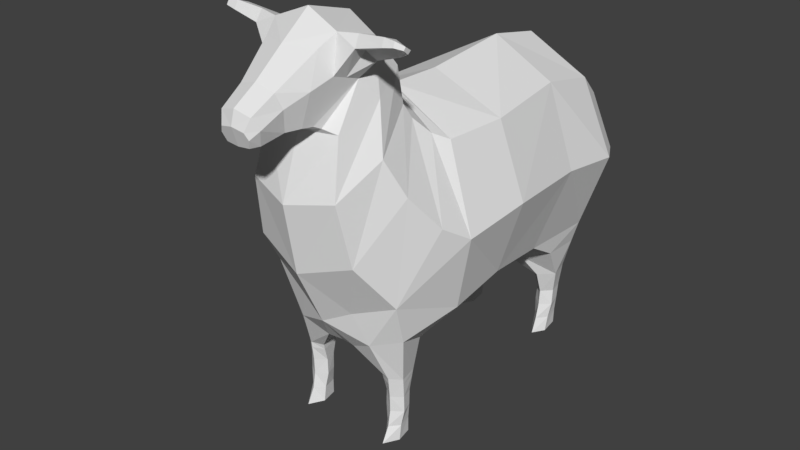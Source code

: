 # Source: SheepWalk.blend  (saved by Blender 2.77.0; exported with 4.5.12 LTS)
import bpy
from mathutils import Matrix  # noqa: F401  (used for matrix-valued properties, if any)

bpy.ops.wm.read_factory_settings(use_empty=True)
scene = bpy.context.scene
scene.name = 'Scene'

# ---- collections
col_collection_1 = bpy.data.collections.new('Collection 1'); scene.collection.children.link(col_collection_1)

# ---- world
world_world = bpy.data.worlds.new('World'); scene.world = world_world
world_world.color = (0.05088, 0.05088, 0.05088)
world_world.use_sun_shadow = False
world_world.sun_shadow_jitter_overblur = 0.0
world_world.cycles.sampling_method = 'MANUAL'

# ---- meshes
me_cylinder = bpy.data.meshes.new('Cylinder')
me_cylinder.from_pydata([(0.6055, 1.89, 0.3514), (0.6023, 1.921, 0.5309), (0.6488, 1.716, 0.3514), (0.6438, 1.737, 0.5309), (0.5353, 1.609, 0.3514), (0.5353, 1.624, 0.5309), (0.4218, 1.716, 0.3514), (0.4268, 1.737, 0.5309), (0.4651, 1.89, 0.3514), (0.4683, 1.921, 0.5309), (0.5915, 1.885, 0.1747), (0.6262, 1.688, 0.1747), (0.5353, 1.565, 0.1747), (0.4444, 1.688, 0.1747), (0.4792, 1.885, 0.1747), (0.6362, 1.929, 0.8025), (0.6985, 1.679, 0.8025), (0.5353, 1.525, 0.8025), (0.3721, 1.679, 0.8025), (0.4344, 1.929, 0.8025), (0.3689, 1.017, 1.261), (0.4139, 1.328, 1.091), (0.5915, 1.878, 0.004072), (0.6262, 1.643, 0.004072), (0.5353, 1.498, 0.004072), (0.4444, 1.643, 0.004072), (0.4792, 1.878, 0.004072), (0.61, -0.9329, 0.3514), (0.6068, -0.9247, 0.5309), (0.6561, -1.069, 0.3514), (0.651, -1.069, 0.5309), (0.5353, -1.153, 0.3514), (0.5353, -1.158, 0.5309), (0.4145, -1.069, 0.3514), (0.4196, -1.069, 0.5309), (0.4606, -0.9329, 0.3514), (0.4638, -0.9247, 0.5309), (0.5925, -0.9275, 0.1747), (0.6278, -1.087, 0.1747), (0.5353, -1.185, 0.1747), (0.4428, -1.087, 0.1747), (0.4782, -0.9275, 0.1747), (0.6106, -0.8708, 0.7612), (0.6571, -1.09, 0.7612), (0.539, -1.186, 0.7679), (0.4098, -1.129, 0.7545), (0.46, -0.8708, 0.7612), (0.4524, -1.371, 1.221), (0.7471, -1.196, 1.3), (0.1711, -1.291, 1.07), (0.6326, -0.7951, 1.119), (0.3166, -0.8092, 0.9927), (0.5925, -0.9274, 0.004072), (0.6278, -1.111, 0.004072), (0.5353, -1.276, 0.004072), (0.4428, -1.111, 0.004072), (0.4782, -0.9274, 0.004072), (0.8724, 0.2024, 1.545), (0.7888, 1.017, 1.446), (1.144, 0.2024, 2.418), (1.046, 1.266, 2.372), (0.8264, 0.2024, 3.25), (0.7154, 1.266, 3.305), (0.7528, 2.028, 1.365), (1.064, 2.045, 2.28), (0.6759, 2.036, 3.142), (0.631, 2.405, 1.747), (0.8847, 2.379, 2.25), (0.612, 2.375, 2.853), (0.3672, 2.586, 2.273), (0.9143, -0.5503, 1.471), (1.093, -0.5956, 2.316), (0.7474, -0.5011, 3.232), (0.5104, -1.861, 2.971), (0.6754, -1.398, 3.301), (0.4672, -0.8656, 3.628), (0.4343, -1.712, 3.57), (0.5284, -1.261, 3.808), (0.4243, -0.8959, 4.002), (0.2666, -1.85, 3.653), (0.4064, -1.725, 4.109), (0.3694, -1.625, 4.475), (0.2038, -2.133, 3.669), (0.2537, -2.183, 3.905), (0.2038, -2.228, 4.055), (0.1762, -2.391, 3.62), (0.2306, -2.436, 3.785), (0.1762, -2.487, 3.904), (0.1349, -2.485, 3.617), (0.1675, -2.513, 3.705), (0.135, -2.537, 3.775), (0.307, -1.8, 4.351), (0.3468, -1.95, 4.019), (0.253, -1.976, 3.669), (0.3917, -1.166, 4.343), (0.4316, -1.434, 4.019), (0.2875, -1.768, 3.614), (0.7806, -1.343, 1.759), (0.5855, -1.733, 2.288), (0.9902, -0.9202, 2.518), (0.8259, -1.232, 2.907), (0.6288, -0.6431, 3.31), (0.5143, -0.7932, 3.48), (0.6197, -1.306, 4.307), (0.5801, -1.585, 4.492), (0.5942, -1.651, 4.376), (0.6351, -1.416, 4.218), (0.9029, -1.377, 4.373), (0.8722, -1.601, 4.521), (0.8809, -1.645, 4.44), (0.9143, -1.456, 4.315), (1.045, -1.466, 4.411), (0.9888, -1.604, 4.51), (0.9929, -1.63, 4.458), (1.052, -1.511, 4.386), (0.5114, -1.405, 4.407), (0.5782, -1.497, 4.32), (0.884, -1.461, 4.469), (0.9182, -1.517, 4.417), (1.055, -1.546, 4.462), (1.059, -1.575, 4.434), (0.419, -1.579, 4.064), (0.3806, -1.395, 4.409), (0.7589, 1.43, 1.2), (0.1146, 1.476, 0.9464), (0.7081, 1.969, 1.133), (0.2402, 1.969, 0.956), (0.3211, -1.476, 1.591), (-0.6055, 1.89, 0.3514), (-0.6023, 1.921, 0.5309), (-0.6488, 1.716, 0.3514), (-0.6438, 1.737, 0.5309), (-0.5353, 1.609, 0.3514), (-0.5353, 1.624, 0.5309), (-0.4218, 1.716, 0.3514), (-0.4268, 1.737, 0.5309), (-0.4651, 1.89, 0.3514), (-0.4683, 1.921, 0.5309), (-0.5915, 1.885, 0.1747), (-0.6262, 1.688, 0.1747), (-0.5353, 1.565, 0.1747), (-0.4444, 1.688, 0.1747), (-0.4792, 1.885, 0.1747), (-0.6362, 1.929, 0.8025), (-0.6985, 1.679, 0.8025), (-0.5353, 1.525, 0.8025), (-0.3721, 1.679, 0.8025), (-0.4344, 1.929, 0.8025), (-0.3689, 1.017, 1.261), (-0.4139, 1.328, 1.091), (-0.5915, 1.878, 0.004072), (-0.6262, 1.643, 0.004072), (-0.5353, 1.498, 0.004072), (-0.4444, 1.643, 0.004072), (-0.4792, 1.878, 0.004072), (-0.61, -0.9329, 0.3514), (-0.6068, -0.9247, 0.5309), (-0.6561, -1.069, 0.3514), (-0.651, -1.069, 0.5309), (-0.5353, -1.153, 0.3514), (-0.5353, -1.158, 0.5309), (-0.4145, -1.069, 0.3514), (-0.4196, -1.069, 0.5309), (-0.4606, -0.9329, 0.3514), (-0.4638, -0.9247, 0.5309), (-0.5925, -0.9275, 0.1747), (-0.6278, -1.087, 0.1747), (-0.5353, -1.185, 0.1747), (-0.4428, -1.087, 0.1747), (-0.4782, -0.9275, 0.1747), (-0.6106, -0.8708, 0.7612), (-0.6571, -1.09, 0.7612), (-0.539, -1.186, 0.7679), (-0.4098, -1.129, 0.7545), (-0.46, -0.8708, 0.7612), (-0.4524, -1.371, 1.221), (-0.7471, -1.196, 1.3), (-0.1711, -1.291, 1.07), (-0.6326, -0.7951, 1.119), (-0.3166, -0.8092, 0.9927), (-0.5925, -0.9274, 0.004072), (-0.6278, -1.111, 0.004072), (-0.5353, -1.276, 0.004072), (-0.4428, -1.111, 0.004072), (-0.4782, -0.9274, 0.004072), (0.0, 0.2024, 1.242), (0.0, 1.017, 1.098), (-0.8724, 0.2024, 1.545), (-0.7888, 1.017, 1.446), (-1.144, 0.2024, 2.418), (-1.046, 1.266, 2.372), (-0.8264, 0.2024, 3.25), (-0.7154, 1.266, 3.305), (0.0, 0.2024, 3.595), (0.0, 1.266, 3.691), (-0.7528, 2.028, 1.365), (0.0, 2.025, 0.9579), (-1.064, 2.045, 2.28), (-0.6759, 2.036, 3.142), (0.0, 1.943, 3.559), (-0.631, 2.405, 1.747), (0.0, 2.387, 1.419), (-0.8847, 2.379, 2.25), (-0.612, 2.375, 2.853), (0.0, 2.336, 3.074), (-0.3672, 2.586, 2.273), (0.0, 2.583, 2.258), (0.0, -0.4987, 1.074), (-0.9143, -0.5503, 1.471), (-1.093, -0.5956, 2.316), (-0.7474, -0.5011, 3.232), (0.0, -0.4619, 3.612), (0.0, -2.009, 2.873), (-0.5104, -1.861, 2.971), (-0.6754, -1.398, 3.301), (-0.4672, -0.8656, 3.628), (0.0, -0.6416, 3.766), (0.0, -1.773, 3.539), (-0.4343, -1.712, 3.57), (-0.5284, -1.261, 3.808), (-0.4243, -0.8959, 4.002), (0.0, -0.7414, 4.084), (0.0, -1.867, 3.593), (-0.2666, -1.85, 3.653), (-0.4064, -1.725, 4.109), (-0.3694, -1.625, 4.475), (0.0, -1.584, 4.626), (0.0, -2.128, 3.642), (-0.2038, -2.133, 3.669), (-0.2537, -2.183, 3.905), (-0.2038, -2.228, 4.055), (0.0, -2.246, 4.117), (0.0, -2.384, 3.598), (-0.1762, -2.391, 3.62), (-0.2306, -2.436, 3.785), (-0.1762, -2.487, 3.904), (0.0, -2.508, 3.953), (0.0, -2.486, 3.603), (-0.1349, -2.485, 3.617), (-0.1675, -2.513, 3.705), (-0.135, -2.537, 3.775), (0.0, -2.551, 3.803), (0.0, -1.979, 3.619), (0.0, -1.926, 4.368), (-0.307, -1.8, 4.351), (-0.3468, -1.95, 4.019), (-0.253, -1.976, 3.669), (-0.3917, -1.166, 4.343), (-0.4316, -1.434, 4.019), (-0.2875, -1.768, 3.614), (0.0, -1.813, 3.561), (0.0, -1.055, 4.477), (0.0, -1.552, 1.425), (0.0, -1.874, 2.097), (-0.7806, -1.343, 1.759), (-0.5855, -1.733, 2.288), (-0.9902, -0.9202, 2.518), (-0.8259, -1.232, 2.907), (-0.6288, -0.6431, 3.31), (-0.5143, -0.7932, 3.48), (0.0, -0.6058, 3.708), (0.0, -0.5078, 3.63), (-0.6197, -1.306, 4.307), (-0.5801, -1.585, 4.492), (-0.5942, -1.651, 4.376), (-0.6351, -1.416, 4.218), (-0.9029, -1.377, 4.373), (-0.8722, -1.601, 4.521), (-0.8809, -1.645, 4.44), (-0.9143, -1.456, 4.315), (-1.045, -1.466, 4.411), (-0.9888, -1.604, 4.51), (-0.9929, -1.63, 4.458), (-1.052, -1.511, 4.386), (-0.5114, -1.405, 4.407), (-0.5782, -1.497, 4.32), (-0.884, -1.461, 4.469), (-0.9182, -1.517, 4.417), (-1.055, -1.546, 4.462), (-1.059, -1.575, 4.434), (-0.419, -1.579, 4.064), (-0.3806, -1.395, 4.409), (-0.7589, 1.43, 1.2), (-0.1146, 1.476, 0.9464), (-0.7081, 1.969, 1.133), (-0.2402, 1.969, 0.956), (-0.3211, -1.476, 1.591), (0.0, -1.267, 1.065), (0.5379, -1.177, 0.6966), (0.4128, -1.111, 0.6872), (0.4612, -0.887, 0.6919), (0.6552, -1.083, 0.6919), (0.6094, -0.887, 0.6919), (-0.5379, -1.177, 0.6966), (-0.4128, -1.111, 0.6872), (-0.4612, -0.887, 0.6919), (-0.6552, -1.083, 0.6919), (-0.6094, -0.887, 0.6919)], [], [(0, 1, 3, 2), (2, 3, 5, 4), (4, 5, 7, 6), (7, 5, 17, 18), (6, 7, 9, 8), (8, 9, 1, 0), (2, 4, 12, 11), (14, 10, 22, 26), (0, 2, 11, 10), (4, 6, 13, 12), (6, 8, 14, 13), (9, 7, 18, 19), (5, 3, 16, 17), (1, 9, 19, 15), (3, 1, 15, 16), (22, 23, 24, 25, 26), (12, 13, 25, 24), (10, 11, 23, 22), (13, 14, 26, 25), (11, 12, 24, 23), (0, 10, 14, 8), (27, 28, 30, 29), (29, 30, 32, 31), (31, 32, 34, 33), (289, 288, 44, 45), (33, 34, 36, 35), (35, 36, 28, 27), (29, 31, 39, 38), (41, 37, 52, 56), (27, 29, 38, 37), (31, 33, 40, 39), (33, 35, 41, 40), (43, 48, 47, 44), (290, 289, 45, 46), (288, 291, 43, 44), (292, 290, 46, 42), (291, 292, 42, 43), (70, 48, 50), (207, 70, 50, 51), (52, 53, 54, 55, 56), (39, 40, 55, 54), (37, 38, 53, 52), (40, 41, 56, 55), (38, 39, 54, 53), (27, 37, 41, 35), (61, 62, 194, 193), (59, 61, 72, 71), (60, 58, 63, 64), (199, 65, 68, 204), (63, 123, 125), (62, 60, 64, 65), (59, 60, 62, 61), (194, 62, 65, 199), (57, 58, 60, 59), (64, 63, 66, 67), (185, 186, 20, 58, 57), (65, 64, 67, 68), (63, 196, 201, 66), (68, 67, 69), (66, 201, 206, 69), (204, 68, 69, 206), (66, 69, 67), (72, 211, 261, 101), (61, 193, 211, 72), (57, 59, 71, 70), (185, 57, 70, 207), (71, 72, 101, 99), (98, 100, 74, 73), (102, 260, 216, 75), (100, 102, 75, 74), (74, 75, 78, 77), (71, 97, 70), (96, 95, 121, 80, 79), (212, 73, 76, 217), (75, 216, 221, 78), (73, 74, 77, 76), (91, 243, 231, 84), (95, 103, 106), (250, 96, 79, 222), (94, 251, 226, 81, 122), (84, 231, 236, 87), (93, 92, 83, 82), (92, 91, 84, 83), (242, 93, 82, 227), (87, 236, 241, 90), (82, 83, 86, 85), (83, 84, 87, 86), (227, 82, 85, 232), (237, 88, 89, 90, 241), (85, 86, 89, 88), (86, 87, 90, 89), (232, 85, 88, 237), (222, 79, 93, 242), (80, 81, 91, 92), (79, 80, 92, 93), (81, 226, 243, 91), (78, 221, 251, 94), (217, 76, 96, 250), (77, 78, 94, 95), (76, 95, 96), (222, 226, 81, 80, 79), (252, 127, 97, 98, 253), (97, 99, 100, 98), (99, 101, 102, 100), (101, 261, 260, 102), (253, 98, 73, 212), (104, 105, 109, 108), (81, 115, 122), (81, 105, 104), (121, 106, 116), (118, 110, 114, 120), (116, 106, 110, 118), (115, 104, 108, 117), (106, 103, 107, 110), (120, 119, 112, 113), (117, 108, 112, 119), (110, 107, 111, 114), (108, 109, 113, 112), (107, 117, 119, 111), (114, 111, 119, 120), (103, 115, 117, 107), (105, 116, 118, 109), (109, 118, 120, 113), (121, 105, 80), (94, 115, 103), (94, 122, 115), (81, 104, 115), (95, 94, 103), (81, 80, 105), (126, 196, 63, 125), (21, 58, 20), (16, 123, 21, 17), (283, 285, 196), (186, 21, 20), (17, 21, 124, 18), (18, 124, 126, 19), (19, 126, 125, 15), (125, 16, 15), (97, 47, 48), (252, 47, 127), (186, 124, 21), (21, 123, 58), (97, 127, 47), (252, 49, 47), (44, 47, 49, 45), (45, 49, 51, 46), (46, 51, 50, 42), (42, 50, 48, 43), (207, 49, 287), (207, 51, 49), (252, 287, 49), (70, 97, 48), (71, 99, 97), (121, 95, 106), (121, 116, 105), (128, 130, 131, 129), (130, 132, 133, 131), (132, 134, 135, 133), (135, 146, 145, 133), (134, 136, 137, 135), (136, 128, 129, 137), (130, 139, 140, 132), (142, 154, 150, 138), (128, 138, 139, 130), (132, 140, 141, 134), (134, 141, 142, 136), (137, 147, 146, 135), (133, 145, 144, 131), (129, 143, 147, 137), (131, 144, 143, 129), (150, 154, 153, 152, 151), (140, 152, 153, 141), (138, 150, 151, 139), (141, 153, 154, 142), (139, 151, 152, 140), (128, 136, 142, 138), (155, 157, 158, 156), (157, 159, 160, 158), (159, 161, 162, 160), (294, 173, 172, 293), (161, 163, 164, 162), (163, 155, 156, 164), (157, 166, 167, 159), (169, 184, 180, 165), (155, 165, 166, 157), (159, 167, 168, 161), (161, 168, 169, 163), (171, 172, 175, 176), (295, 174, 173, 294), (293, 172, 171, 296), (297, 170, 174, 295), (296, 171, 170, 297), (208, 178, 176), (207, 179, 178, 208), (180, 184, 183, 182, 181), (167, 182, 183, 168), (165, 180, 181, 166), (168, 183, 184, 169), (166, 181, 182, 167), (155, 163, 169, 165), (191, 193, 194, 192), (189, 209, 210, 191), (190, 197, 195, 188), (199, 204, 203, 198), (282, 195, 284), (192, 198, 197, 190), (189, 191, 192, 190), (194, 199, 198, 192), (187, 189, 190, 188), (197, 202, 200, 195), (185, 187, 188, 148, 186), (198, 203, 202, 197), (195, 200, 201, 196), (203, 205, 202), (200, 205, 206, 201), (204, 206, 205, 203), (200, 202, 205), (210, 258, 261, 211), (191, 210, 211, 193), (187, 208, 209, 189), (185, 207, 208, 187), (209, 256, 258, 210), (255, 213, 214, 257), (259, 215, 216, 260), (257, 214, 215, 259), (214, 219, 220, 215), (209, 208, 254), (249, 223, 224, 280, 248), (212, 217, 218, 213), (215, 220, 221, 216), (213, 218, 219, 214), (244, 230, 231, 243), (248, 265, 262), (250, 222, 223, 249), (247, 281, 225, 226, 251), (230, 235, 236, 231), (246, 228, 229, 245), (245, 229, 230, 244), (242, 227, 228, 246), (235, 240, 241, 236), (228, 233, 234, 229), (229, 234, 235, 230), (227, 232, 233, 228), (237, 241, 240, 239, 238), (233, 238, 239, 234), (234, 239, 240, 235), (232, 237, 238, 233), (222, 242, 246, 223), (224, 245, 244, 225), (223, 246, 245, 224), (225, 244, 243, 226), (220, 247, 251, 221), (217, 250, 249, 218), (219, 248, 247, 220), (218, 248, 219), (222, 223, 224, 225, 226), (252, 253, 255, 254, 286), (254, 255, 257, 256), (256, 257, 259, 258), (258, 259, 260, 261), (253, 212, 213, 255), (263, 267, 268, 264), (225, 281, 274), (225, 263, 264), (280, 275, 265), (277, 279, 273, 269), (275, 277, 269, 265), (274, 276, 267, 263), (265, 269, 266, 262), (279, 272, 271, 278), (276, 278, 271, 267), (269, 273, 270, 266), (267, 271, 272, 268), (266, 270, 278, 276), (273, 279, 278, 270), (262, 266, 276, 274), (264, 268, 277, 275), (268, 272, 279, 277), (280, 224, 264), (247, 262, 274), (247, 274, 281), (225, 274, 263), (248, 262, 247), (225, 264, 224), (285, 284, 195, 196), (149, 148, 188), (144, 145, 149, 282), (124, 186, 283), (186, 148, 149), (145, 146, 283, 149), (146, 147, 285, 283), (147, 143, 284, 285), (144, 284, 143), (254, 176, 175), (252, 286, 175), (186, 149, 283), (149, 188, 282), (254, 175, 286), (252, 175, 177), (172, 173, 177, 175), (173, 174, 179, 177), (174, 170, 178, 179), (170, 171, 176, 178), (207, 287, 177), (207, 177, 179), (252, 177, 287), (208, 176, 254), (209, 254, 256), (280, 265, 248), (280, 264, 275), (196, 126, 124), (124, 283, 196), (63, 58, 123), (282, 188, 195), (125, 123, 16), (144, 282, 284), (30, 28, 292, 291), (28, 36, 290, 292), (32, 30, 291, 288), (36, 34, 289, 290), (34, 32, 288, 289), (158, 296, 297, 156), (156, 297, 295, 164), (160, 293, 296, 158), (164, 295, 294, 162), (162, 294, 293, 160), (76, 77, 95), (218, 249, 248)])
_ca = me_cylinder.color_attributes.new('Col', 'BYTE_COLOR', 'CORNER')
_ca.data.foreach_set('color', [0.05448, 0.04519, 0.04519, 1.0, 0.05448, 0.04519, 0.04519, 1.0, 0.05448, 0.04519, 0.04519, 1.0, 0.05448, 0.04519, 0.04519, 1.0, 0.05448, 0.04519, 0.04519, 1.0, 0.05448, 0.04519, 0.04519, 1.0, 0.05448, 0.04519, 0.04519, 1.0, 0.05448, 0.04519, 0.04519, 1.0, 0.05448, 0.04519, 0.04519, 1.0, 0.05448, 0.04519, 0.04519, 1.0, 0.05448, 0.04519, 0.04519, 1.0, 0.05448, 0.04519, 0.04519, 1.0, 0.05448, 0.04519, 0.04519, 1.0, 0.05448, 0.04519, 0.04519, 1.0, 0.05448, 0.04519, 0.04519, 1.0, 0.05448, 0.04519, 0.04519, 1.0, 0.05448, 0.04519, 0.04519, 1.0, 0.05448, 0.04519, 0.04519, 1.0, 0.05448, 0.04519, 0.04519, 1.0, 0.05448, 0.04519, 0.04519, 1.0, 0.05448, 0.04519, 0.04519, 1.0, 0.05448, 0.04519, 0.04519, 1.0, 0.05448, 0.04519, 0.04519, 1.0, 0.05448, 0.04519, 0.04519, 1.0, 0.05448, 0.04519, 0.04519, 1.0, 0.05448, 0.04519, 0.04519, 1.0, 0.05448, 0.04519, 0.04519, 1.0, 0.05448, 0.04519, 0.04519, 1.0, 0.05448, 0.04519, 0.04519, 1.0, 0.05448, 0.04519, 0.04519, 1.0, 0.05448, 0.04519, 0.04519, 1.0, 0.05448, 0.04519, 0.04519, 1.0, 0.05448, 0.04519, 0.04519, 1.0, 0.05448, 0.04519, 0.04519, 1.0, 0.05448, 0.04519, 0.04519, 1.0, 0.05448, 0.04519, 0.04519, 1.0, 0.05448, 0.04519, 0.04519, 1.0, 0.05448, 0.04519, 0.04519, 1.0, 0.05448, 0.04519, 0.04519, 1.0, 0.05448, 0.04519, 0.04519, 1.0, 0.05448, 0.04519, 0.04519, 1.0, 0.05448, 0.04519, 0.04519, 1.0, 0.05448, 0.04519, 0.04519, 1.0, 0.05448, 0.04519, 0.04519, 1.0, 0.05448, 0.04519, 0.04519, 1.0, 0.05448, 0.04519, 0.04519, 1.0, 0.05448, 0.04519, 0.04519, 1.0, 0.05448, 0.04519, 0.04519, 1.0, 0.05448, 0.04519, 0.04519, 1.0, 0.05448, 0.04519, 0.04519, 1.0, 0.05448, 0.04519, 0.04519, 1.0, 0.05448, 0.04519, 0.04519, 1.0, 0.05448, 0.04519, 0.04519, 1.0, 0.05448, 0.04519, 0.04519, 1.0, 0.05448, 0.04519, 0.04519, 1.0, 0.05448, 0.04519, 0.04519, 1.0, 0.05448, 0.04519, 0.04519, 1.0, 0.05448, 0.04519, 0.04519, 1.0, 0.05448, 0.04519, 0.04519, 1.0, 0.05448, 0.04519, 0.04519, 1.0, 0.05448, 0.04519, 0.04519, 1.0, 0.05448, 0.04519, 0.04519, 1.0, 0.05448, 0.04519, 0.04519, 1.0, 0.05448, 0.04519, 0.04519, 1.0, 0.05448, 0.04519, 0.04519, 1.0, 0.05448, 0.04519, 0.04519, 1.0, 0.05448, 0.04519, 0.04519, 1.0, 0.05448, 0.04519, 0.04519, 1.0, 0.05448, 0.04519, 0.04519, 1.0, 0.05448, 0.04519, 0.04519, 1.0, 0.05448, 0.04519, 0.04519, 1.0, 0.05448, 0.04519, 0.04519, 1.0, 0.05448, 0.04519, 0.04519, 1.0, 0.05448, 0.04519, 0.04519, 1.0, 0.05448, 0.04519, 0.04519, 1.0, 0.05448, 0.04519, 0.04519, 1.0, 0.05448, 0.04519, 0.04519, 1.0, 0.05448, 0.04519, 0.04519, 1.0, 0.05448, 0.04519, 0.04519, 1.0, 0.05448, 0.04519, 0.04519, 1.0, 0.05448, 0.04519, 0.04519, 1.0, 0.05448, 0.04519, 0.04519, 1.0, 0.05448, 0.04519, 0.04519, 1.0, 0.05448, 0.04519, 0.04519, 1.0, 0.05448, 0.04519, 0.04519, 1.0, 0.05448, 0.04519, 0.04519, 1.0, 0.05448, 0.04519, 0.04519, 1.0, 0.05448, 0.04519, 0.04519, 1.0, 0.05448, 0.04519, 0.04519, 1.0, 0.05448, 0.04519, 0.04519, 1.0, 0.05448, 0.04519, 0.04519, 1.0, 0.05448, 0.04519, 0.04519, 1.0, 0.05448, 0.04519, 0.04519, 1.0, 0.05448, 0.04519, 0.04519, 1.0, 0.05448, 0.04519, 0.04519, 1.0, 0.05448, 0.04519, 0.04519, 1.0, 0.05448, 0.04519, 0.04519, 1.0, 0.05448, 0.04519, 0.04519, 1.0, 0.05448, 0.04519, 0.04519, 1.0, 0.05448, 0.04519, 0.04519, 1.0, 0.05448, 0.04519, 0.04519, 1.0, 0.05448, 0.04519, 0.04519, 1.0, 0.05448, 0.04519, 0.04519, 1.0, 0.05448, 0.04519, 0.04519, 1.0, 0.05448, 0.04519, 0.04519, 1.0, 0.05448, 0.04519, 0.04519, 1.0, 0.05448, 0.04519, 0.04519, 1.0, 0.05448, 0.04519, 0.04519, 1.0, 0.05448, 0.04519, 0.04519, 1.0, 0.05448, 0.04519, 0.04519, 1.0, 0.05448, 0.04519, 0.04519, 1.0, 0.05448, 0.04519, 0.04519, 1.0, 0.05448, 0.04519, 0.04519, 1.0, 0.05448, 0.04519, 0.04519, 1.0, 0.05448, 0.04519, 0.04519, 1.0, 0.05448, 0.04519, 0.04519, 1.0, 0.05448, 0.04519, 0.04519, 1.0, 0.05448, 0.04519, 0.04519, 1.0, 0.05448, 0.04519, 0.04519, 1.0, 0.05448, 0.04519, 0.04519, 1.0, 0.05448, 0.04519, 0.04519, 1.0, 0.05448, 0.04519, 0.04519, 1.0, 0.05448, 0.04519, 0.04519, 1.0, 0.05448, 0.04519, 0.04519, 1.0, 0.05448, 0.04519, 0.04519, 1.0, 0.05448, 0.04519, 0.04519, 1.0, 0.05448, 0.04519, 0.04519, 1.0, 0.05448, 0.04519, 0.04519, 1.0, 0.05448, 0.04519, 0.04519, 1.0, 0.8632, 0.7231, 0.6172, 1.0, 0.8632, 0.7231, 0.6172, 1.0, 0.8632, 0.7231, 0.6172, 1.0, 0.8632, 0.7231, 0.6172, 1.0, 0.05448, 0.04519, 0.04519, 1.0, 0.05448, 0.04519, 0.04519, 1.0, 0.05448, 0.04519, 0.04519, 1.0, 0.05448, 0.04519, 0.04519, 1.0, 0.05448, 0.04519, 0.04519, 1.0, 0.05448, 0.04519, 0.04519, 1.0, 0.05448, 0.04519, 0.04519, 1.0, 0.05448, 0.04519, 0.04519, 1.0, 0.05448, 0.04519, 0.04519, 1.0, 0.05448, 0.04519, 0.04519, 1.0, 0.05448, 0.04519, 0.04519, 1.0, 0.05448, 0.04519, 0.04519, 1.0, 0.05448, 0.04519, 0.04519, 1.0, 0.05448, 0.04519, 0.04519, 1.0, 0.05448, 0.04519, 0.04519, 1.0, 0.05448, 0.04519, 0.04519, 1.0, 0.8632, 0.7231, 0.6172, 1.0, 0.8632, 0.7231, 0.6172, 1.0, 0.8632, 0.7231, 0.6172, 1.0, 0.8632, 0.7231, 0.6172, 1.0, 0.8632, 0.7231, 0.6172, 1.0, 0.8632, 0.7231, 0.6172, 1.0, 0.8632, 0.7231, 0.6172, 1.0, 0.05448, 0.04519, 0.04519, 1.0, 0.05448, 0.04519, 0.04519, 1.0, 0.05448, 0.04519, 0.04519, 1.0, 0.05448, 0.04519, 0.04519, 1.0, 0.05448, 0.04519, 0.04519, 1.0, 0.05448, 0.04519, 0.04519, 1.0, 0.05448, 0.04519, 0.04519, 1.0, 0.05448, 0.04519, 0.04519, 1.0, 0.05448, 0.04519, 0.04519, 1.0, 0.05448, 0.04519, 0.04519, 1.0, 0.05448, 0.04519, 0.04519, 1.0, 0.05448, 0.04519, 0.04519, 1.0, 0.05448, 0.04519, 0.04519, 1.0, 0.05448, 0.04519, 0.04519, 1.0, 0.05448, 0.04519, 0.04519, 1.0, 0.05448, 0.04519, 0.04519, 1.0, 0.05448, 0.04519, 0.04519, 1.0, 0.05448, 0.04519, 0.04519, 1.0, 0.05448, 0.04519, 0.04519, 1.0, 0.05448, 0.04519, 0.04519, 1.0, 0.05448, 0.04519, 0.04519, 1.0, 0.05448, 0.04519, 0.04519, 1.0, 0.05448, 0.04519, 0.04519, 1.0, 0.05448, 0.04519, 0.04519, 1.0, 0.05448, 0.04519, 0.04519, 1.0, 0.8632, 0.7231, 0.6172, 1.0, 0.8632, 0.7231, 0.6172, 1.0, 0.8632, 0.7231, 0.6172, 1.0, 0.8632, 0.7231, 0.6172, 1.0, 0.8632, 0.7231, 0.6172, 1.0, 0.8632, 0.7231, 0.6172, 1.0, 0.8632, 0.7231, 0.6172, 1.0, 0.8632, 0.7231, 0.6172, 1.0, 0.8632, 0.7231, 0.6172, 1.0, 0.8632, 0.7231, 0.6172, 1.0, 0.8632, 0.7231, 0.6172, 1.0, 0.8632, 0.7231, 0.6172, 1.0, 0.8632, 0.7231, 0.6172, 1.0, 0.8632, 0.7231, 0.6172, 1.0, 0.8632, 0.7231, 0.6172, 1.0, 0.8632, 0.7231, 0.6172, 1.0, 0.8632, 0.7231, 0.6172, 1.0, 0.8632, 0.7231, 0.6172, 1.0, 0.8632, 0.7231, 0.6172, 1.0, 0.8632, 0.7231, 0.6172, 1.0, 0.8632, 0.7231, 0.6172, 1.0, 0.8632, 0.7231, 0.6172, 1.0, 0.8632, 0.7231, 0.6172, 1.0, 0.8632, 0.7231, 0.6172, 1.0, 0.8632, 0.7231, 0.6172, 1.0, 0.8632, 0.7231, 0.6172, 1.0, 0.8632, 0.7231, 0.6172, 1.0, 0.8632, 0.7231, 0.6172, 1.0, 0.8632, 0.7231, 0.6172, 1.0, 0.8632, 0.7231, 0.6172, 1.0, 0.8632, 0.7231, 0.6172, 1.0, 0.8632, 0.7231, 0.6172, 1.0, 0.8632, 0.7231, 0.6172, 1.0, 0.8632, 0.7231, 0.6172, 1.0, 0.8632, 0.7231, 0.6172, 1.0, 0.8632, 0.7231, 0.6172, 1.0, 0.8632, 0.7231, 0.6172, 1.0, 0.8632, 0.7231, 0.6172, 1.0, 0.8632, 0.7231, 0.6172, 1.0, 0.8632, 0.7231, 0.6172, 1.0, 0.8632, 0.7231, 0.6172, 1.0, 0.8632, 0.7231, 0.6172, 1.0, 0.8632, 0.7231, 0.6172, 1.0, 0.8632, 0.7231, 0.6172, 1.0, 0.8632, 0.7231, 0.6172, 1.0, 0.8632, 0.7231, 0.6172, 1.0, 0.8632, 0.7231, 0.6172, 1.0, 0.8632, 0.7231, 0.6172, 1.0, 0.8632, 0.7231, 0.6172, 1.0, 0.8632, 0.7231, 0.6172, 1.0, 0.8632, 0.7231, 0.6172, 1.0, 0.8632, 0.7231, 0.6172, 1.0, 0.8632, 0.7231, 0.6172, 1.0, 0.8632, 0.7231, 0.6172, 1.0, 0.8632, 0.7231, 0.6172, 1.0, 0.8632, 0.7231, 0.6172, 1.0, 0.8632, 0.7231, 0.6172, 1.0, 0.8632, 0.7231, 0.6172, 1.0, 0.8632, 0.7231, 0.6172, 1.0, 0.8632, 0.7231, 0.6172, 1.0, 0.8632, 0.7231, 0.6172, 1.0, 0.8632, 0.7231, 0.6172, 1.0, 0.8632, 0.7231, 0.6172, 1.0, 0.8632, 0.7231, 0.6172, 1.0, 0.8632, 0.7231, 0.6172, 1.0, 0.8632, 0.7231, 0.6172, 1.0, 0.8632, 0.7231, 0.6172, 1.0, 0.8632, 0.7231, 0.6172, 1.0, 0.8632, 0.7231, 0.6172, 1.0, 0.8632, 0.7231, 0.6172, 1.0, 0.8632, 0.7231, 0.6172, 1.0, 0.8632, 0.7231, 0.6172, 1.0, 0.8632, 0.7231, 0.6172, 1.0, 0.8632, 0.7231, 0.6172, 1.0, 0.8632, 0.7231, 0.6172, 1.0, 0.8632, 0.7231, 0.6172, 1.0, 0.8632, 0.7231, 0.6172, 1.0, 0.8632, 0.7231, 0.6172, 1.0, 0.8632, 0.7231, 0.6172, 1.0, 0.8632, 0.7231, 0.6172, 1.0, 0.8632, 0.7231, 0.6172, 1.0, 0.8632, 0.7231, 0.6172, 1.0, 0.8632, 0.7231, 0.6172, 1.0, 0.8632, 0.7231, 0.6172, 1.0, 0.8632, 0.7231, 0.6172, 1.0, 0.8632, 0.7231, 0.6172, 1.0, 0.8632, 0.7231, 0.6172, 1.0, 0.8632, 0.7231, 0.6172, 1.0, 0.8632, 0.7231, 0.6172, 1.0, 0.8632, 0.7231, 0.6172, 1.0, 0.8632, 0.7231, 0.6172, 1.0, 0.8632, 0.7231, 0.6172, 1.0, 0.8632, 0.7231, 0.6172, 1.0, 0.8632, 0.7231, 0.6172, 1.0, 0.8632, 0.7231, 0.6172, 1.0, 0.8632, 0.7231, 0.6172, 1.0, 0.8632, 0.7231, 0.6172, 1.0, 0.8632, 0.7231, 0.6172, 1.0, 0.8632, 0.7231, 0.6172, 1.0, 0.8632, 0.7231, 0.6172, 1.0, 0.8632, 0.7231, 0.6172, 1.0, 0.8632, 0.7231, 0.6172, 1.0, 0.8632, 0.7231, 0.6172, 1.0, 0.8632, 0.7231, 0.6172, 1.0, 0.8632, 0.7231, 0.6172, 1.0, 0.05448, 0.04519, 0.04519, 1.0, 0.05448, 0.04519, 0.04519, 1.0, 0.05448, 0.04519, 0.04519, 1.0, 0.05448, 0.04519, 0.04519, 1.0, 0.05448, 0.04519, 0.04519, 1.0, 0.8632, 0.7231, 0.6172, 1.0, 0.8632, 0.7231, 0.6172, 1.0, 0.8632, 0.7231, 0.6172, 1.0, 0.8632, 0.7231, 0.6172, 1.0, 0.8632, 0.7231, 0.6172, 1.0, 0.8632, 0.7231, 0.6172, 1.0, 0.8632, 0.7231, 0.6172, 1.0, 0.8632, 0.7231, 0.6172, 1.0, 0.8632, 0.7231, 0.6172, 1.0, 0.8632, 0.7231, 0.6172, 1.0, 0.8632, 0.7231, 0.6172, 1.0, 0.8632, 0.7231, 0.6172, 1.0, 0.05448, 0.04519, 0.04519, 1.0, 0.05448, 0.04519, 0.04519, 1.0, 0.05448, 0.04519, 0.04519, 1.0, 0.05448, 0.04519, 0.04519, 1.0, 0.05448, 0.04519, 0.04519, 1.0, 0.05448, 0.04519, 0.04519, 1.0, 0.05448, 0.04519, 0.04519, 1.0, 0.05448, 0.04519, 0.04519, 1.0, 0.05448, 0.04519, 0.04519, 1.0, 0.05448, 0.04519, 0.04519, 1.0, 0.05448, 0.04519, 0.04519, 1.0, 0.8632, 0.7231, 0.6172, 1.0, 0.8632, 0.7231, 0.6172, 1.0, 0.8632, 0.7231, 0.6172, 1.0, 0.8632, 0.7231, 0.6172, 1.0, 0.8632, 0.7231, 0.6172, 1.0, 0.05448, 0.04519, 0.04519, 1.0, 0.05448, 0.04519, 0.04519, 1.0, 0.05448, 0.04519, 0.04519, 1.0, 0.05448, 0.04519, 0.04519, 1.0, 0.05448, 0.04519, 0.04519, 1.0, 0.05448, 0.04519, 0.04519, 1.0, 0.05448, 0.04519, 0.04519, 1.0, 0.05448, 0.04519, 0.04519, 1.0, 0.05448, 0.04519, 0.04519, 1.0, 0.05448, 0.04519, 0.04519, 1.0, 0.05448, 0.04519, 0.04519, 1.0, 0.05448, 0.04519, 0.04519, 1.0, 0.05448, 0.04519, 0.04519, 1.0, 0.05448, 0.04519, 0.04519, 1.0, 0.05448, 0.04519, 0.04519, 1.0, 0.05448, 0.04519, 0.04519, 1.0, 0.05448, 0.04519, 0.04519, 1.0, 0.05448, 0.04519, 0.04519, 1.0, 0.05448, 0.04519, 0.04519, 1.0, 0.05448, 0.04519, 0.04519, 1.0, 0.05448, 0.04519, 0.04519, 1.0, 0.05448, 0.04519, 0.04519, 1.0, 0.05448, 0.04519, 0.04519, 1.0, 0.05448, 0.04519, 0.04519, 1.0, 0.05448, 0.04519, 0.04519, 1.0, 0.05448, 0.04519, 0.04519, 1.0, 0.05448, 0.04519, 0.04519, 1.0, 0.05448, 0.04519, 0.04519, 1.0, 0.05448, 0.04519, 0.04519, 1.0, 0.05448, 0.04519, 0.04519, 1.0, 0.05448, 0.04519, 0.04519, 1.0, 0.05448, 0.04519, 0.04519, 1.0, 0.05448, 0.04519, 0.04519, 1.0, 0.05448, 0.04519, 0.04519, 1.0, 0.05448, 0.04519, 0.04519, 1.0, 0.05448, 0.04519, 0.04519, 1.0, 0.05448, 0.04519, 0.04519, 1.0, 0.05448, 0.04519, 0.04519, 1.0, 0.05448, 0.04519, 0.04519, 1.0, 0.05448, 0.04519, 0.04519, 1.0, 0.05448, 0.04519, 0.04519, 1.0, 0.05448, 0.04519, 0.04519, 1.0, 0.05448, 0.04519, 0.04519, 1.0, 0.05448, 0.04519, 0.04519, 1.0, 0.05448, 0.04519, 0.04519, 1.0, 0.05448, 0.04519, 0.04519, 1.0, 0.05448, 0.04519, 0.04519, 1.0, 0.05448, 0.04519, 0.04519, 1.0, 0.05448, 0.04519, 0.04519, 1.0, 0.05448, 0.04519, 0.04519, 1.0, 0.05448, 0.04519, 0.04519, 1.0, 0.05448, 0.04519, 0.04519, 1.0, 0.05448, 0.04519, 0.04519, 1.0, 0.05448, 0.04519, 0.04519, 1.0, 0.05448, 0.04519, 0.04519, 1.0, 0.05448, 0.04519, 0.04519, 1.0, 0.05448, 0.04519, 0.04519, 1.0, 0.05448, 0.04519, 0.04519, 1.0, 0.05448, 0.04519, 0.04519, 1.0, 0.05448, 0.04519, 0.04519, 1.0, 0.05448, 0.04519, 0.04519, 1.0, 0.8632, 0.7231, 0.6172, 1.0, 0.8632, 0.7231, 0.6172, 1.0, 0.8632, 0.7231, 0.6172, 1.0, 0.8632, 0.7231, 0.6172, 1.0, 0.8632, 0.7231, 0.6172, 1.0, 0.8632, 0.7231, 0.6172, 1.0, 0.8632, 0.7231, 0.6172, 1.0, 0.8632, 0.7231, 0.6172, 1.0, 0.8632, 0.7231, 0.6172, 1.0, 0.8632, 0.7231, 0.6172, 1.0, 0.8632, 0.7231, 0.6172, 1.0, 0.8632, 0.7231, 0.6172, 1.0, 0.8632, 0.7231, 0.6172, 1.0, 0.8632, 0.7231, 0.6172, 1.0, 0.8632, 0.7231, 0.6172, 1.0, 0.8632, 0.7231, 0.6172, 1.0, 0.8632, 0.7231, 0.6172, 1.0, 0.8632, 0.7231, 0.6172, 1.0, 0.8632, 0.7231, 0.6172, 1.0, 0.05448, 0.04519, 0.04519, 1.0, 0.05448, 0.04519, 0.04519, 1.0, 0.05448, 0.04519, 0.04519, 1.0, 0.05448, 0.04519, 0.04519, 1.0, 0.05448, 0.04519, 0.04519, 1.0, 0.8632, 0.7231, 0.6172, 1.0, 0.8632, 0.7231, 0.6172, 1.0, 0.8632, 0.7231, 0.6172, 1.0, 0.8632, 0.7231, 0.6172, 1.0, 0.8632, 0.7231, 0.6172, 1.0, 0.8632, 0.7231, 0.6172, 1.0, 0.8632, 0.7231, 0.6172, 1.0, 0.8632, 0.7231, 0.6172, 1.0, 0.8632, 0.7231, 0.6172, 1.0, 0.8632, 0.7231, 0.6172, 1.0, 0.8632, 0.7231, 0.6172, 1.0, 0.8632, 0.7231, 0.6172, 1.0, 0.8632, 0.7231, 0.6172, 1.0, 0.8632, 0.7231, 0.6172, 1.0, 0.8632, 0.7231, 0.6172, 1.0, 0.8632, 0.7231, 0.6172, 1.0, 0.8632, 0.7231, 0.6172, 1.0, 0.8632, 0.7231, 0.6172, 1.0, 0.8632, 0.7231, 0.6172, 1.0, 0.8632, 0.7231, 0.6172, 1.0, 0.8632, 0.7231, 0.6172, 1.0, 0.05448, 0.04519, 0.04519, 1.0, 0.05448, 0.04519, 0.04519, 1.0, 0.05448, 0.04519, 0.04519, 1.0, 0.05448, 0.04519, 0.04519, 1.0, 0.05448, 0.04519, 0.04519, 1.0, 0.05448, 0.04519, 0.04519, 1.0, 0.05448, 0.04519, 0.04519, 1.0, 0.05448, 0.04519, 0.04519, 1.0, 0.05448, 0.04519, 0.04519, 1.0, 0.05448, 0.04519, 0.04519, 1.0, 0.4287, 0.2384, 0.2051, 1.0, 0.4287, 0.2384, 0.2051, 1.0, 0.4287, 0.2384, 0.2051, 1.0, 0.4287, 0.2384, 0.2051, 1.0, 0.4287, 0.2384, 0.2051, 1.0, 0.4287, 0.2384, 0.2051, 1.0, 0.4287, 0.2384, 0.2051, 1.0, 0.4287, 0.2384, 0.2051, 1.0, 0.4287, 0.2384, 0.2051, 1.0, 0.4287, 0.2384, 0.2051, 1.0, 0.4287, 0.2384, 0.2051, 1.0, 0.05448, 0.04519, 0.04519, 1.0, 0.05448, 0.04519, 0.04519, 1.0, 0.05448, 0.04519, 0.04519, 1.0, 0.05448, 0.04519, 0.04519, 1.0, 0.05448, 0.04519, 0.04519, 1.0, 0.05448, 0.04519, 0.04519, 1.0, 0.05448, 0.04519, 0.04519, 1.0, 0.05448, 0.04519, 0.04519, 1.0, 0.05448, 0.04519, 0.04519, 1.0, 0.05448, 0.04519, 0.04519, 1.0, 0.05448, 0.04519, 0.04519, 1.0, 0.05448, 0.04519, 0.04519, 1.0, 0.05448, 0.04519, 0.04519, 1.0, 0.05448, 0.04519, 0.04519, 1.0, 0.05448, 0.04519, 0.04519, 1.0, 0.05448, 0.04519, 0.04519, 1.0, 0.05448, 0.04519, 0.04519, 1.0, 0.05448, 0.04519, 0.04519, 1.0, 0.05448, 0.04519, 0.04519, 1.0, 0.05448, 0.04519, 0.04519, 1.0, 0.05448, 0.04519, 0.04519, 1.0, 0.05448, 0.04519, 0.04519, 1.0, 0.05448, 0.04519, 0.04519, 1.0, 0.05448, 0.04519, 0.04519, 1.0, 0.05448, 0.04519, 0.04519, 1.0, 0.05448, 0.04519, 0.04519, 1.0, 0.05448, 0.04519, 0.04519, 1.0, 0.05448, 0.04519, 0.04519, 1.0, 0.05448, 0.04519, 0.04519, 1.0, 0.05448, 0.04519, 0.04519, 1.0, 0.05448, 0.04519, 0.04519, 1.0, 0.05448, 0.04519, 0.04519, 1.0, 0.05448, 0.04519, 0.04519, 1.0, 0.05448, 0.04519, 0.04519, 1.0, 0.05448, 0.04519, 0.04519, 1.0, 0.05448, 0.04519, 0.04519, 1.0, 0.4287, 0.2384, 0.2051, 1.0, 0.4287, 0.2384, 0.2051, 1.0, 0.4287, 0.2384, 0.2051, 1.0, 0.4287, 0.2384, 0.2051, 1.0, 0.4287, 0.2384, 0.2051, 1.0, 0.4287, 0.2384, 0.2051, 1.0, 0.4287, 0.2384, 0.2051, 1.0, 0.4287, 0.2384, 0.2051, 1.0, 0.05448, 0.04519, 0.04519, 1.0, 0.05448, 0.04519, 0.04519, 1.0, 0.05448, 0.04519, 0.04519, 1.0, 0.05448, 0.04519, 0.04519, 1.0, 0.05448, 0.04519, 0.04519, 1.0, 0.05448, 0.04519, 0.04519, 1.0, 0.05448, 0.04519, 0.04519, 1.0, 0.05448, 0.04519, 0.04519, 1.0, 0.05448, 0.04519, 0.04519, 1.0, 0.05448, 0.04519, 0.04519, 1.0, 0.05448, 0.04519, 0.04519, 1.0, 0.05448, 0.04519, 0.04519, 1.0, 0.05448, 0.04519, 0.04519, 1.0, 0.05448, 0.04519, 0.04519, 1.0, 0.05448, 0.04519, 0.04519, 1.0, 0.05448, 0.04519, 0.04519, 1.0, 0.05448, 0.04519, 0.04519, 1.0, 0.05448, 0.04519, 0.04519, 1.0, 0.8632, 0.7231, 0.6172, 1.0, 0.8632, 0.7231, 0.6172, 1.0, 0.8632, 0.7231, 0.6172, 1.0, 0.8632, 0.7231, 0.6172, 1.0, 0.8632, 0.7231, 0.6172, 1.0, 0.8632, 0.7231, 0.6172, 1.0, 0.8632, 0.7231, 0.6172, 1.0, 0.8632, 0.7231, 0.6172, 1.0, 0.8632, 0.7231, 0.6172, 1.0, 0.8632, 0.7231, 0.6172, 1.0, 0.8632, 0.7231, 0.6172, 1.0, 0.8632, 0.7231, 0.6172, 1.0, 0.8632, 0.7231, 0.6172, 1.0, 0.8632, 0.7231, 0.6172, 1.0, 0.8632, 0.7231, 0.6172, 1.0, 0.8632, 0.7231, 0.6172, 1.0, 0.8632, 0.7231, 0.6172, 1.0, 0.8632, 0.7231, 0.6172, 1.0, 0.8632, 0.7231, 0.6172, 1.0, 0.8632, 0.7231, 0.6172, 1.0, 0.8632, 0.7231, 0.6172, 1.0, 0.8632, 0.7231, 0.6172, 1.0, 0.8632, 0.7231, 0.6172, 1.0, 0.8632, 0.7231, 0.6172, 1.0, 0.8632, 0.7231, 0.6172, 1.0, 0.8632, 0.7231, 0.6172, 1.0, 0.8632, 0.7231, 0.6172, 1.0, 0.8632, 0.7231, 0.6172, 1.0, 0.8632, 0.7231, 0.6172, 1.0, 0.8632, 0.7231, 0.6172, 1.0, 0.8632, 0.7231, 0.6172, 1.0, 0.8632, 0.7231, 0.6172, 1.0, 0.8632, 0.7231, 0.6172, 1.0, 0.8632, 0.7231, 0.6172, 1.0, 0.8632, 0.7231, 0.6172, 1.0, 0.8632, 0.7231, 0.6172, 1.0, 0.8632, 0.7231, 0.6172, 1.0, 0.8632, 0.7231, 0.6172, 1.0, 0.8632, 0.7231, 0.6172, 1.0, 0.8632, 0.7231, 0.6172, 1.0, 0.8632, 0.7231, 0.6172, 1.0, 0.8632, 0.7231, 0.6172, 1.0, 0.8632, 0.7231, 0.6172, 1.0, 0.8632, 0.7231, 0.6172, 1.0, 0.8632, 0.7231, 0.6172, 1.0, 0.8632, 0.7231, 0.6172, 1.0, 0.8632, 0.7231, 0.6172, 1.0, 0.8632, 0.7231, 0.6172, 1.0, 0.8632, 0.7231, 0.6172, 1.0, 0.8632, 0.7231, 0.6172, 1.0, 0.8632, 0.7231, 0.6172, 1.0, 0.8632, 0.7231, 0.6172, 1.0, 0.8632, 0.7231, 0.6172, 1.0, 0.8632, 0.7231, 0.6172, 1.0, 0.8632, 0.7231, 0.6172, 1.0, 0.8632, 0.7231, 0.6172, 1.0, 0.8632, 0.7231, 0.6172, 1.0, 0.8632, 0.7231, 0.6172, 1.0, 0.8632, 0.7231, 0.6172, 1.0, 0.8632, 0.7231, 0.6172, 1.0, 0.8632, 0.7231, 0.6172, 1.0, 0.8632, 0.7231, 0.6172, 1.0, 0.8632, 0.7231, 0.6172, 1.0, 0.8632, 0.7231, 0.6172, 1.0, 0.8632, 0.7231, 0.6172, 1.0, 0.8632, 0.7231, 0.6172, 1.0, 0.8632, 0.7231, 0.6172, 1.0, 0.8632, 0.7231, 0.6172, 1.0, 0.8632, 0.7231, 0.6172, 1.0, 0.8632, 0.7231, 0.6172, 1.0, 0.8632, 0.7231, 0.6172, 1.0, 0.8632, 0.7231, 0.6172, 1.0, 0.8632, 0.7231, 0.6172, 1.0, 0.8632, 0.7231, 0.6172, 1.0, 0.8632, 0.7231, 0.6172, 1.0, 0.8632, 0.7231, 0.6172, 1.0, 0.8632, 0.7231, 0.6172, 1.0, 0.8632, 0.7231, 0.6172, 1.0, 0.8632, 0.7231, 0.6172, 1.0, 0.8632, 0.7231, 0.6172, 1.0, 0.8632, 0.7231, 0.6172, 1.0, 0.05448, 0.04519, 0.04519, 1.0, 0.05448, 0.04519, 0.04519, 1.0, 0.05448, 0.04519, 0.04519, 1.0, 0.4287, 0.2384, 0.2051, 1.0, 0.4287, 0.2384, 0.2051, 1.0, 0.4287, 0.2384, 0.2051, 1.0, 0.05448, 0.04519, 0.04519, 1.0, 0.05448, 0.04519, 0.04519, 1.0, 0.05448, 0.04519, 0.04519, 1.0, 0.05448, 0.04519, 0.04519, 1.0, 0.05448, 0.04519, 0.04519, 1.0, 0.05448, 0.04519, 0.04519, 1.0, 0.05448, 0.04519, 0.04519, 1.0, 0.05448, 0.04519, 0.04519, 1.0, 0.05448, 0.04519, 0.04519, 1.0, 0.05448, 0.04519, 0.04519, 1.0, 0.05448, 0.04519, 0.04519, 1.0, 0.05448, 0.04519, 0.04519, 1.0, 0.05448, 0.04519, 0.04519, 1.0, 0.05448, 0.04519, 0.04519, 1.0, 0.05448, 0.04519, 0.04519, 1.0, 0.05448, 0.04519, 0.04519, 1.0, 0.05448, 0.04519, 0.04519, 1.0, 0.05448, 0.04519, 0.04519, 1.0, 0.05448, 0.04519, 0.04519, 1.0, 0.05448, 0.04519, 0.04519, 1.0, 0.05448, 0.04519, 0.04519, 1.0, 0.05448, 0.04519, 0.04519, 1.0, 0.05448, 0.04519, 0.04519, 1.0, 0.05448, 0.04519, 0.04519, 1.0, 0.05448, 0.04519, 0.04519, 1.0, 0.05448, 0.04519, 0.04519, 1.0, 0.05448, 0.04519, 0.04519, 1.0, 0.05448, 0.04519, 0.04519, 1.0, 0.05448, 0.04519, 0.04519, 1.0, 0.05448, 0.04519, 0.04519, 1.0, 0.05448, 0.04519, 0.04519, 1.0, 0.05448, 0.04519, 0.04519, 1.0, 0.05448, 0.04519, 0.04519, 1.0, 0.05448, 0.04519, 0.04519, 1.0, 0.05448, 0.04519, 0.04519, 1.0, 0.05448, 0.04519, 0.04519, 1.0, 0.05448, 0.04519, 0.04519, 1.0, 0.05448, 0.04519, 0.04519, 1.0, 0.05448, 0.04519, 0.04519, 1.0, 0.05448, 0.04519, 0.04519, 1.0, 0.05448, 0.04519, 0.04519, 1.0, 0.05448, 0.04519, 0.04519, 1.0, 0.05448, 0.04519, 0.04519, 1.0, 0.05448, 0.04519, 0.04519, 1.0, 0.05448, 0.04519, 0.04519, 1.0, 0.05448, 0.04519, 0.04519, 1.0, 0.05448, 0.04519, 0.04519, 1.0, 0.05448, 0.04519, 0.04519, 1.0, 0.05448, 0.04519, 0.04519, 1.0, 0.05448, 0.04519, 0.04519, 1.0, 0.05448, 0.04519, 0.04519, 1.0, 0.05448, 0.04519, 0.04519, 1.0, 0.05448, 0.04519, 0.04519, 1.0, 0.05448, 0.04519, 0.04519, 1.0, 0.05448, 0.04519, 0.04519, 1.0, 0.05448, 0.04519, 0.04519, 1.0, 0.05448, 0.04519, 0.04519, 1.0, 0.05448, 0.04519, 0.04519, 1.0, 0.05448, 0.04519, 0.04519, 1.0, 0.05448, 0.04519, 0.04519, 1.0, 0.05448, 0.04519, 0.04519, 1.0, 0.05448, 0.04519, 0.04519, 1.0, 0.05448, 0.04519, 0.04519, 1.0, 0.05448, 0.04519, 0.04519, 1.0, 0.05448, 0.04519, 0.04519, 1.0, 0.05448, 0.04519, 0.04519, 1.0, 0.05448, 0.04519, 0.04519, 1.0, 0.05448, 0.04519, 0.04519, 1.0, 0.05448, 0.04519, 0.04519, 1.0, 0.05448, 0.04519, 0.04519, 1.0, 0.05448, 0.04519, 0.04519, 1.0, 0.05448, 0.04519, 0.04519, 1.0, 0.05448, 0.04519, 0.04519, 1.0, 0.05448, 0.04519, 0.04519, 1.0, 0.05448, 0.04519, 0.04519, 1.0, 0.05448, 0.04519, 0.04519, 1.0, 0.05448, 0.04519, 0.04519, 1.0, 0.05448, 0.04519, 0.04519, 1.0, 0.05448, 0.04519, 0.04519, 1.0, 0.05448, 0.04519, 0.04519, 1.0, 0.05448, 0.04519, 0.04519, 1.0, 0.05448, 0.04519, 0.04519, 1.0, 0.05448, 0.04519, 0.04519, 1.0, 0.05448, 0.04519, 0.04519, 1.0, 0.05448, 0.04519, 0.04519, 1.0, 0.05448, 0.04519, 0.04519, 1.0, 0.05448, 0.04519, 0.04519, 1.0, 0.05448, 0.04519, 0.04519, 1.0, 0.05448, 0.04519, 0.04519, 1.0, 0.05448, 0.04519, 0.04519, 1.0, 0.05448, 0.04519, 0.04519, 1.0, 0.05448, 0.04519, 0.04519, 1.0, 0.05448, 0.04519, 0.04519, 1.0, 0.05448, 0.04519, 0.04519, 1.0, 0.05448, 0.04519, 0.04519, 1.0, 0.05448, 0.04519, 0.04519, 1.0, 0.05448, 0.04519, 0.04519, 1.0, 0.05448, 0.04519, 0.04519, 1.0, 0.05448, 0.04519, 0.04519, 1.0, 0.05448, 0.04519, 0.04519, 1.0, 0.05448, 0.04519, 0.04519, 1.0, 0.05448, 0.04519, 0.04519, 1.0, 0.05448, 0.04519, 0.04519, 1.0, 0.05448, 0.04519, 0.04519, 1.0, 0.05448, 0.04519, 0.04519, 1.0, 0.05448, 0.04519, 0.04519, 1.0, 0.05448, 0.04519, 0.04519, 1.0, 0.05448, 0.04519, 0.04519, 1.0, 0.05448, 0.04519, 0.04519, 1.0, 0.05448, 0.04519, 0.04519, 1.0, 0.05448, 0.04519, 0.04519, 1.0, 0.05448, 0.04519, 0.04519, 1.0, 0.05448, 0.04519, 0.04519, 1.0, 0.05448, 0.04519, 0.04519, 1.0, 0.05448, 0.04519, 0.04519, 1.0, 0.05448, 0.04519, 0.04519, 1.0, 0.05448, 0.04519, 0.04519, 1.0, 0.05448, 0.04519, 0.04519, 1.0, 0.05448, 0.04519, 0.04519, 1.0, 0.05448, 0.04519, 0.04519, 1.0, 0.05448, 0.04519, 0.04519, 1.0, 0.05448, 0.04519, 0.04519, 1.0, 0.05448, 0.04519, 0.04519, 1.0, 0.05448, 0.04519, 0.04519, 1.0, 0.05448, 0.04519, 0.04519, 1.0, 0.05448, 0.04519, 0.04519, 1.0, 0.05448, 0.04519, 0.04519, 1.0, 0.05448, 0.04519, 0.04519, 1.0, 0.05448, 0.04519, 0.04519, 1.0, 0.8632, 0.7231, 0.6172, 1.0, 0.8632, 0.7231, 0.6172, 1.0, 0.8632, 0.7231, 0.6172, 1.0, 0.8632, 0.7231, 0.6172, 1.0, 0.05448, 0.04519, 0.04519, 1.0, 0.05448, 0.04519, 0.04519, 1.0, 0.05448, 0.04519, 0.04519, 1.0, 0.05448, 0.04519, 0.04519, 1.0, 0.05448, 0.04519, 0.04519, 1.0, 0.05448, 0.04519, 0.04519, 1.0, 0.05448, 0.04519, 0.04519, 1.0, 0.05448, 0.04519, 0.04519, 1.0, 0.05448, 0.04519, 0.04519, 1.0, 0.05448, 0.04519, 0.04519, 1.0, 0.05448, 0.04519, 0.04519, 1.0, 0.05448, 0.04519, 0.04519, 1.0, 0.05448, 0.04519, 0.04519, 1.0, 0.05448, 0.04519, 0.04519, 1.0, 0.05448, 0.04519, 0.04519, 1.0, 0.05448, 0.04519, 0.04519, 1.0, 0.8632, 0.7231, 0.6172, 1.0, 0.8632, 0.7231, 0.6172, 1.0, 0.8632, 0.7231, 0.6172, 1.0, 0.8632, 0.7231, 0.6172, 1.0, 0.8632, 0.7231, 0.6172, 1.0, 0.8632, 0.7231, 0.6172, 1.0, 0.8632, 0.7231, 0.6172, 1.0, 0.05448, 0.04519, 0.04519, 1.0, 0.05448, 0.04519, 0.04519, 1.0, 0.05448, 0.04519, 0.04519, 1.0, 0.05448, 0.04519, 0.04519, 1.0, 0.05448, 0.04519, 0.04519, 1.0, 0.05448, 0.04519, 0.04519, 1.0, 0.05448, 0.04519, 0.04519, 1.0, 0.05448, 0.04519, 0.04519, 1.0, 0.05448, 0.04519, 0.04519, 1.0, 0.05448, 0.04519, 0.04519, 1.0, 0.05448, 0.04519, 0.04519, 1.0, 0.05448, 0.04519, 0.04519, 1.0, 0.05448, 0.04519, 0.04519, 1.0, 0.05448, 0.04519, 0.04519, 1.0, 0.05448, 0.04519, 0.04519, 1.0, 0.05448, 0.04519, 0.04519, 1.0, 0.05448, 0.04519, 0.04519, 1.0, 0.05448, 0.04519, 0.04519, 1.0, 0.05448, 0.04519, 0.04519, 1.0, 0.05448, 0.04519, 0.04519, 1.0, 0.05448, 0.04519, 0.04519, 1.0, 0.05448, 0.04519, 0.04519, 1.0, 0.05448, 0.04519, 0.04519, 1.0, 0.05448, 0.04519, 0.04519, 1.0, 0.05448, 0.04519, 0.04519, 1.0, 0.8632, 0.7231, 0.6172, 1.0, 0.8632, 0.7231, 0.6172, 1.0, 0.8632, 0.7231, 0.6172, 1.0, 0.8632, 0.7231, 0.6172, 1.0, 0.8632, 0.7231, 0.6172, 1.0, 0.8632, 0.7231, 0.6172, 1.0, 0.8632, 0.7231, 0.6172, 1.0, 0.8632, 0.7231, 0.6172, 1.0, 0.8632, 0.7231, 0.6172, 1.0, 0.8632, 0.7231, 0.6172, 1.0, 0.8632, 0.7231, 0.6172, 1.0, 0.8632, 0.7231, 0.6172, 1.0, 0.8632, 0.7231, 0.6172, 1.0, 0.8632, 0.7231, 0.6172, 1.0, 0.8632, 0.7231, 0.6172, 1.0, 0.8632, 0.7231, 0.6172, 1.0, 0.8632, 0.7231, 0.6172, 1.0, 0.8632, 0.7231, 0.6172, 1.0, 0.8632, 0.7231, 0.6172, 1.0, 0.8632, 0.7231, 0.6172, 1.0, 0.8632, 0.7231, 0.6172, 1.0, 0.8632, 0.7231, 0.6172, 1.0, 0.8632, 0.7231, 0.6172, 1.0, 0.8632, 0.7231, 0.6172, 1.0, 0.8632, 0.7231, 0.6172, 1.0, 0.8632, 0.7231, 0.6172, 1.0, 0.8632, 0.7231, 0.6172, 1.0, 0.8632, 0.7231, 0.6172, 1.0, 0.8632, 0.7231, 0.6172, 1.0, 0.8632, 0.7231, 0.6172, 1.0, 0.8632, 0.7231, 0.6172, 1.0, 0.8632, 0.7231, 0.6172, 1.0, 0.8632, 0.7231, 0.6172, 1.0, 0.8632, 0.7231, 0.6172, 1.0, 0.8632, 0.7231, 0.6172, 1.0, 0.8632, 0.7231, 0.6172, 1.0, 0.8632, 0.7231, 0.6172, 1.0, 0.8632, 0.7231, 0.6172, 1.0, 0.8632, 0.7231, 0.6172, 1.0, 0.8632, 0.7231, 0.6172, 1.0, 0.8632, 0.7231, 0.6172, 1.0, 0.8632, 0.7231, 0.6172, 1.0, 0.8632, 0.7231, 0.6172, 1.0, 0.8632, 0.7231, 0.6172, 1.0, 0.8632, 0.7231, 0.6172, 1.0, 0.8632, 0.7231, 0.6172, 1.0, 0.8632, 0.7231, 0.6172, 1.0, 0.8632, 0.7231, 0.6172, 1.0, 0.8632, 0.7231, 0.6172, 1.0, 0.8632, 0.7231, 0.6172, 1.0, 0.8632, 0.7231, 0.6172, 1.0, 0.8632, 0.7231, 0.6172, 1.0, 0.8632, 0.7231, 0.6172, 1.0, 0.8632, 0.7231, 0.6172, 1.0, 0.8632, 0.7231, 0.6172, 1.0, 0.8632, 0.7231, 0.6172, 1.0, 0.8632, 0.7231, 0.6172, 1.0, 0.8632, 0.7231, 0.6172, 1.0, 0.8632, 0.7231, 0.6172, 1.0, 0.8632, 0.7231, 0.6172, 1.0, 0.8632, 0.7231, 0.6172, 1.0, 0.8632, 0.7231, 0.6172, 1.0, 0.8632, 0.7231, 0.6172, 1.0, 0.8632, 0.7231, 0.6172, 1.0, 0.8632, 0.7231, 0.6172, 1.0, 0.8632, 0.7231, 0.6172, 1.0, 0.8632, 0.7231, 0.6172, 1.0, 0.8632, 0.7231, 0.6172, 1.0, 0.8632, 0.7231, 0.6172, 1.0, 0.8632, 0.7231, 0.6172, 1.0, 0.8632, 0.7231, 0.6172, 1.0, 0.8632, 0.7231, 0.6172, 1.0, 0.8632, 0.7231, 0.6172, 1.0, 0.8632, 0.7231, 0.6172, 1.0, 0.8632, 0.7231, 0.6172, 1.0, 0.8632, 0.7231, 0.6172, 1.0, 0.8632, 0.7231, 0.6172, 1.0, 0.8632, 0.7231, 0.6172, 1.0, 0.8632, 0.7231, 0.6172, 1.0, 0.8632, 0.7231, 0.6172, 1.0, 0.8632, 0.7231, 0.6172, 1.0, 0.8632, 0.7231, 0.6172, 1.0, 0.8632, 0.7231, 0.6172, 1.0, 0.8632, 0.7231, 0.6172, 1.0, 0.8632, 0.7231, 0.6172, 1.0, 0.8632, 0.7231, 0.6172, 1.0, 0.8632, 0.7231, 0.6172, 1.0, 0.8632, 0.7231, 0.6172, 1.0, 0.8632, 0.7231, 0.6172, 1.0, 0.8632, 0.7231, 0.6172, 1.0, 0.8632, 0.7231, 0.6172, 1.0, 0.8632, 0.7231, 0.6172, 1.0, 0.8632, 0.7231, 0.6172, 1.0, 0.8632, 0.7231, 0.6172, 1.0, 0.8632, 0.7231, 0.6172, 1.0, 0.8632, 0.7231, 0.6172, 1.0, 0.8632, 0.7231, 0.6172, 1.0, 0.8632, 0.7231, 0.6172, 1.0, 0.8632, 0.7231, 0.6172, 1.0, 0.8632, 0.7231, 0.6172, 1.0, 0.8632, 0.7231, 0.6172, 1.0, 0.8632, 0.7231, 0.6172, 1.0, 0.8632, 0.7231, 0.6172, 1.0, 0.8632, 0.7231, 0.6172, 1.0, 0.8632, 0.7231, 0.6172, 1.0, 0.05448, 0.04519, 0.04519, 1.0, 0.05448, 0.04519, 0.04519, 1.0, 0.05448, 0.04519, 0.04519, 1.0, 0.05448, 0.04519, 0.04519, 1.0, 0.05448, 0.04519, 0.04519, 1.0, 0.8632, 0.7231, 0.6172, 1.0, 0.8632, 0.7231, 0.6172, 1.0, 0.8632, 0.7231, 0.6172, 1.0, 0.8632, 0.7231, 0.6172, 1.0, 0.8632, 0.7231, 0.6172, 1.0, 0.8632, 0.7231, 0.6172, 1.0, 0.8632, 0.7231, 0.6172, 1.0, 0.8632, 0.7231, 0.6172, 1.0, 0.8632, 0.7231, 0.6172, 1.0, 0.8632, 0.7231, 0.6172, 1.0, 0.8632, 0.7231, 0.6172, 1.0, 0.8632, 0.7231, 0.6172, 1.0, 0.05448, 0.04519, 0.04519, 1.0, 0.05448, 0.04519, 0.04519, 1.0, 0.05448, 0.04519, 0.04519, 1.0, 0.05448, 0.04519, 0.04519, 1.0, 0.05448, 0.04519, 0.04519, 1.0, 0.05448, 0.04519, 0.04519, 1.0, 0.05448, 0.04519, 0.04519, 1.0, 0.05448, 0.04519, 0.04519, 1.0, 0.05448, 0.04519, 0.04519, 1.0, 0.05448, 0.04519, 0.04519, 1.0, 0.05448, 0.04519, 0.04519, 1.0, 0.8632, 0.7231, 0.6172, 1.0, 0.8632, 0.7231, 0.6172, 1.0, 0.8632, 0.7231, 0.6172, 1.0, 0.8632, 0.7231, 0.6172, 1.0, 0.8632, 0.7231, 0.6172, 1.0, 0.05448, 0.04519, 0.04519, 1.0, 0.05448, 0.04519, 0.04519, 1.0, 0.05448, 0.04519, 0.04519, 1.0, 0.05448, 0.04519, 0.04519, 1.0, 0.05448, 0.04519, 0.04519, 1.0, 0.05448, 0.04519, 0.04519, 1.0, 0.05448, 0.04519, 0.04519, 1.0, 0.05448, 0.04519, 0.04519, 1.0, 0.05448, 0.04519, 0.04519, 1.0, 0.05448, 0.04519, 0.04519, 1.0, 0.05448, 0.04519, 0.04519, 1.0, 0.05448, 0.04519, 0.04519, 1.0, 0.05448, 0.04519, 0.04519, 1.0, 0.05448, 0.04519, 0.04519, 1.0, 0.05448, 0.04519, 0.04519, 1.0, 0.05448, 0.04519, 0.04519, 1.0, 0.05448, 0.04519, 0.04519, 1.0, 0.05448, 0.04519, 0.04519, 1.0, 0.05448, 0.04519, 0.04519, 1.0, 0.05448, 0.04519, 0.04519, 1.0, 0.05448, 0.04519, 0.04519, 1.0, 0.05448, 0.04519, 0.04519, 1.0, 0.05448, 0.04519, 0.04519, 1.0, 0.05448, 0.04519, 0.04519, 1.0, 0.05448, 0.04519, 0.04519, 1.0, 0.05448, 0.04519, 0.04519, 1.0, 0.05448, 0.04519, 0.04519, 1.0, 0.05448, 0.04519, 0.04519, 1.0, 0.05448, 0.04519, 0.04519, 1.0, 0.05448, 0.04519, 0.04519, 1.0, 0.05448, 0.04519, 0.04519, 1.0, 0.05448, 0.04519, 0.04519, 1.0, 0.05448, 0.04519, 0.04519, 1.0, 0.05448, 0.04519, 0.04519, 1.0, 0.05448, 0.04519, 0.04519, 1.0, 0.05448, 0.04519, 0.04519, 1.0, 0.05448, 0.04519, 0.04519, 1.0, 0.05448, 0.04519, 0.04519, 1.0, 0.05448, 0.04519, 0.04519, 1.0, 0.05448, 0.04519, 0.04519, 1.0, 0.05448, 0.04519, 0.04519, 1.0, 0.05448, 0.04519, 0.04519, 1.0, 0.05448, 0.04519, 0.04519, 1.0, 0.05448, 0.04519, 0.04519, 1.0, 0.05448, 0.04519, 0.04519, 1.0, 0.05448, 0.04519, 0.04519, 1.0, 0.05448, 0.04519, 0.04519, 1.0, 0.05448, 0.04519, 0.04519, 1.0, 0.05448, 0.04519, 0.04519, 1.0, 0.05448, 0.04519, 0.04519, 1.0, 0.05448, 0.04519, 0.04519, 1.0, 0.05448, 0.04519, 0.04519, 1.0, 0.05448, 0.04519, 0.04519, 1.0, 0.05448, 0.04519, 0.04519, 1.0, 0.05448, 0.04519, 0.04519, 1.0, 0.05448, 0.04519, 0.04519, 1.0, 0.05448, 0.04519, 0.04519, 1.0, 0.05448, 0.04519, 0.04519, 1.0, 0.05448, 0.04519, 0.04519, 1.0, 0.05448, 0.04519, 0.04519, 1.0, 0.05448, 0.04519, 0.04519, 1.0, 0.8632, 0.7231, 0.6172, 1.0, 0.8632, 0.7231, 0.6172, 1.0, 0.8632, 0.7231, 0.6172, 1.0, 0.8632, 0.7231, 0.6172, 1.0, 0.8632, 0.7231, 0.6172, 1.0, 0.8632, 0.7231, 0.6172, 1.0, 0.8632, 0.7231, 0.6172, 1.0, 0.8632, 0.7231, 0.6172, 1.0, 0.8632, 0.7231, 0.6172, 1.0, 0.8632, 0.7231, 0.6172, 1.0, 0.8632, 0.7231, 0.6172, 1.0, 0.8632, 0.7231, 0.6172, 1.0, 0.8632, 0.7231, 0.6172, 1.0, 0.8632, 0.7231, 0.6172, 1.0, 0.8632, 0.7231, 0.6172, 1.0, 0.8632, 0.7231, 0.6172, 1.0, 0.8632, 0.7231, 0.6172, 1.0, 0.8632, 0.7231, 0.6172, 1.0, 0.8632, 0.7231, 0.6172, 1.0, 0.05448, 0.04519, 0.04519, 1.0, 0.05448, 0.04519, 0.04519, 1.0, 0.05448, 0.04519, 0.04519, 1.0, 0.05448, 0.04519, 0.04519, 1.0, 0.05448, 0.04519, 0.04519, 1.0, 0.8632, 0.7231, 0.6172, 1.0, 0.8632, 0.7231, 0.6172, 1.0, 0.8632, 0.7231, 0.6172, 1.0, 0.8632, 0.7231, 0.6172, 1.0, 0.8632, 0.7231, 0.6172, 1.0, 0.8632, 0.7231, 0.6172, 1.0, 0.8632, 0.7231, 0.6172, 1.0, 0.8632, 0.7231, 0.6172, 1.0, 0.8632, 0.7231, 0.6172, 1.0, 0.8632, 0.7231, 0.6172, 1.0, 0.8632, 0.7231, 0.6172, 1.0, 0.8632, 0.7231, 0.6172, 1.0, 0.8632, 0.7231, 0.6172, 1.0, 0.8632, 0.7231, 0.6172, 1.0, 0.8632, 0.7231, 0.6172, 1.0, 0.8632, 0.7231, 0.6172, 1.0, 0.8632, 0.7231, 0.6172, 1.0, 0.8632, 0.7231, 0.6172, 1.0, 0.8632, 0.7231, 0.6172, 1.0, 0.8632, 0.7231, 0.6172, 1.0, 0.8632, 0.7231, 0.6172, 1.0, 0.05448, 0.04519, 0.04519, 1.0, 0.05448, 0.04519, 0.04519, 1.0, 0.05448, 0.04519, 0.04519, 1.0, 0.05448, 0.04519, 0.04519, 1.0, 0.05448, 0.04519, 0.04519, 1.0, 0.05448, 0.04519, 0.04519, 1.0, 0.05448, 0.04519, 0.04519, 1.0, 0.05448, 0.04519, 0.04519, 1.0, 0.05448, 0.04519, 0.04519, 1.0, 0.05448, 0.04519, 0.04519, 1.0, 0.4287, 0.2384, 0.2051, 1.0, 0.4287, 0.2384, 0.2051, 1.0, 0.4287, 0.2384, 0.2051, 1.0, 0.4287, 0.2384, 0.2051, 1.0, 0.4287, 0.2384, 0.2051, 1.0, 0.4287, 0.2384, 0.2051, 1.0, 0.4287, 0.2384, 0.2051, 1.0, 0.4287, 0.2384, 0.2051, 1.0, 0.4287, 0.2384, 0.2051, 1.0, 0.4287, 0.2384, 0.2051, 1.0, 0.4287, 0.2384, 0.2051, 1.0, 0.05448, 0.04519, 0.04519, 1.0, 0.05448, 0.04519, 0.04519, 1.0, 0.05448, 0.04519, 0.04519, 1.0, 0.05448, 0.04519, 0.04519, 1.0, 0.05448, 0.04519, 0.04519, 1.0, 0.05448, 0.04519, 0.04519, 1.0, 0.05448, 0.04519, 0.04519, 1.0, 0.05448, 0.04519, 0.04519, 1.0, 0.05448, 0.04519, 0.04519, 1.0, 0.05448, 0.04519, 0.04519, 1.0, 0.05448, 0.04519, 0.04519, 1.0, 0.05448, 0.04519, 0.04519, 1.0, 0.05448, 0.04519, 0.04519, 1.0, 0.05448, 0.04519, 0.04519, 1.0, 0.05448, 0.04519, 0.04519, 1.0, 0.05448, 0.04519, 0.04519, 1.0, 0.05448, 0.04519, 0.04519, 1.0, 0.05448, 0.04519, 0.04519, 1.0, 0.05448, 0.04519, 0.04519, 1.0, 0.05448, 0.04519, 0.04519, 1.0, 0.05448, 0.04519, 0.04519, 1.0, 0.05448, 0.04519, 0.04519, 1.0, 0.05448, 0.04519, 0.04519, 1.0, 0.05448, 0.04519, 0.04519, 1.0, 0.05448, 0.04519, 0.04519, 1.0, 0.05448, 0.04519, 0.04519, 1.0, 0.05448, 0.04519, 0.04519, 1.0, 0.05448, 0.04519, 0.04519, 1.0, 0.05448, 0.04519, 0.04519, 1.0, 0.05448, 0.04519, 0.04519, 1.0, 0.05448, 0.04519, 0.04519, 1.0, 0.05448, 0.04519, 0.04519, 1.0, 0.05448, 0.04519, 0.04519, 1.0, 0.05448, 0.04519, 0.04519, 1.0, 0.05448, 0.04519, 0.04519, 1.0, 0.05448, 0.04519, 0.04519, 1.0, 0.4287, 0.2384, 0.2051, 1.0, 0.4287, 0.2384, 0.2051, 1.0, 0.4287, 0.2384, 0.2051, 1.0, 0.4287, 0.2384, 0.2051, 1.0, 0.4287, 0.2384, 0.2051, 1.0, 0.4287, 0.2384, 0.2051, 1.0, 0.4287, 0.2384, 0.2051, 1.0, 0.4287, 0.2384, 0.2051, 1.0, 0.05448, 0.04519, 0.04519, 1.0, 0.05448, 0.04519, 0.04519, 1.0, 0.05448, 0.04519, 0.04519, 1.0, 0.05448, 0.04519, 0.04519, 1.0, 0.05448, 0.04519, 0.04519, 1.0, 0.05448, 0.04519, 0.04519, 1.0, 0.05448, 0.04519, 0.04519, 1.0, 0.05448, 0.04519, 0.04519, 1.0, 0.05448, 0.04519, 0.04519, 1.0, 0.05448, 0.04519, 0.04519, 1.0, 0.05448, 0.04519, 0.04519, 1.0, 0.05448, 0.04519, 0.04519, 1.0, 0.05448, 0.04519, 0.04519, 1.0, 0.05448, 0.04519, 0.04519, 1.0, 0.05448, 0.04519, 0.04519, 1.0, 0.05448, 0.04519, 0.04519, 1.0, 0.05448, 0.04519, 0.04519, 1.0, 0.05448, 0.04519, 0.04519, 1.0, 0.8632, 0.7231, 0.6172, 1.0, 0.8632, 0.7231, 0.6172, 1.0, 0.8632, 0.7231, 0.6172, 1.0, 0.8632, 0.7231, 0.6172, 1.0, 0.8632, 0.7231, 0.6172, 1.0, 0.8632, 0.7231, 0.6172, 1.0, 0.8632, 0.7231, 0.6172, 1.0, 0.8632, 0.7231, 0.6172, 1.0, 0.8632, 0.7231, 0.6172, 1.0, 0.8632, 0.7231, 0.6172, 1.0, 0.8632, 0.7231, 0.6172, 1.0, 0.8632, 0.7231, 0.6172, 1.0, 0.8632, 0.7231, 0.6172, 1.0, 0.8632, 0.7231, 0.6172, 1.0, 0.8632, 0.7231, 0.6172, 1.0, 0.8632, 0.7231, 0.6172, 1.0, 0.8632, 0.7231, 0.6172, 1.0, 0.8632, 0.7231, 0.6172, 1.0, 0.8632, 0.7231, 0.6172, 1.0, 0.8632, 0.7231, 0.6172, 1.0, 0.8632, 0.7231, 0.6172, 1.0, 0.8632, 0.7231, 0.6172, 1.0, 0.8632, 0.7231, 0.6172, 1.0, 0.8632, 0.7231, 0.6172, 1.0, 0.8632, 0.7231, 0.6172, 1.0, 0.8632, 0.7231, 0.6172, 1.0, 0.8632, 0.7231, 0.6172, 1.0, 0.8632, 0.7231, 0.6172, 1.0, 0.8632, 0.7231, 0.6172, 1.0, 0.8632, 0.7231, 0.6172, 1.0, 0.8632, 0.7231, 0.6172, 1.0, 0.8632, 0.7231, 0.6172, 1.0, 0.8632, 0.7231, 0.6172, 1.0, 0.8632, 0.7231, 0.6172, 1.0, 0.8632, 0.7231, 0.6172, 1.0, 0.8632, 0.7231, 0.6172, 1.0, 0.8632, 0.7231, 0.6172, 1.0, 0.8632, 0.7231, 0.6172, 1.0, 0.8632, 0.7231, 0.6172, 1.0, 0.8632, 0.7231, 0.6172, 1.0, 0.8632, 0.7231, 0.6172, 1.0, 0.8632, 0.7231, 0.6172, 1.0, 0.8632, 0.7231, 0.6172, 1.0, 0.8632, 0.7231, 0.6172, 1.0, 0.8632, 0.7231, 0.6172, 1.0, 0.8632, 0.7231, 0.6172, 1.0, 0.8632, 0.7231, 0.6172, 1.0, 0.8632, 0.7231, 0.6172, 1.0, 0.8632, 0.7231, 0.6172, 1.0, 0.8632, 0.7231, 0.6172, 1.0, 0.8632, 0.7231, 0.6172, 1.0, 0.8632, 0.7231, 0.6172, 1.0, 0.8632, 0.7231, 0.6172, 1.0, 0.8632, 0.7231, 0.6172, 1.0, 0.8632, 0.7231, 0.6172, 1.0, 0.8632, 0.7231, 0.6172, 1.0, 0.8632, 0.7231, 0.6172, 1.0, 0.8632, 0.7231, 0.6172, 1.0, 0.8632, 0.7231, 0.6172, 1.0, 0.8632, 0.7231, 0.6172, 1.0, 0.8632, 0.7231, 0.6172, 1.0, 0.8632, 0.7231, 0.6172, 1.0, 0.8632, 0.7231, 0.6172, 1.0, 0.8632, 0.7231, 0.6172, 1.0, 0.8632, 0.7231, 0.6172, 1.0, 0.8632, 0.7231, 0.6172, 1.0, 0.8632, 0.7231, 0.6172, 1.0, 0.8632, 0.7231, 0.6172, 1.0, 0.8632, 0.7231, 0.6172, 1.0, 0.8632, 0.7231, 0.6172, 1.0, 0.8632, 0.7231, 0.6172, 1.0, 0.8632, 0.7231, 0.6172, 1.0, 0.8632, 0.7231, 0.6172, 1.0, 0.8632, 0.7231, 0.6172, 1.0, 0.8632, 0.7231, 0.6172, 1.0, 0.8632, 0.7231, 0.6172, 1.0, 0.8632, 0.7231, 0.6172, 1.0, 0.8632, 0.7231, 0.6172, 1.0, 0.8632, 0.7231, 0.6172, 1.0, 0.8632, 0.7231, 0.6172, 1.0, 0.8632, 0.7231, 0.6172, 1.0, 0.05448, 0.04519, 0.04519, 1.0, 0.05448, 0.04519, 0.04519, 1.0, 0.05448, 0.04519, 0.04519, 1.0, 0.4287, 0.2384, 0.2051, 1.0, 0.4287, 0.2384, 0.2051, 1.0, 0.4287, 0.2384, 0.2051, 1.0, 0.8632, 0.7231, 0.6172, 1.0, 0.8632, 0.7231, 0.6172, 1.0, 0.8632, 0.7231, 0.6172, 1.0, 0.8632, 0.7231, 0.6172, 1.0, 0.8632, 0.7231, 0.6172, 1.0, 0.8632, 0.7231, 0.6172, 1.0, 0.8632, 0.7231, 0.6172, 1.0, 0.8632, 0.7231, 0.6172, 1.0, 0.8632, 0.7231, 0.6172, 1.0, 0.8632, 0.7231, 0.6172, 1.0, 0.8632, 0.7231, 0.6172, 1.0, 0.8632, 0.7231, 0.6172, 1.0, 0.8632, 0.7231, 0.6172, 1.0, 0.8632, 0.7231, 0.6172, 1.0, 0.8632, 0.7231, 0.6172, 1.0, 0.8632, 0.7231, 0.6172, 1.0, 0.8632, 0.7231, 0.6172, 1.0, 0.8632, 0.7231, 0.6172, 1.0, 0.05448, 0.04519, 0.04519, 1.0, 0.05448, 0.04519, 0.04519, 1.0, 0.05448, 0.04519, 0.04519, 1.0, 0.05448, 0.04519, 0.04519, 1.0, 0.05448, 0.04519, 0.04519, 1.0, 0.05448, 0.04519, 0.04519, 1.0, 0.05448, 0.04519, 0.04519, 1.0, 0.05448, 0.04519, 0.04519, 1.0, 0.05448, 0.04519, 0.04519, 1.0, 0.05448, 0.04519, 0.04519, 1.0, 0.05448, 0.04519, 0.04519, 1.0, 0.05448, 0.04519, 0.04519, 1.0, 0.05448, 0.04519, 0.04519, 1.0, 0.05448, 0.04519, 0.04519, 1.0, 0.05448, 0.04519, 0.04519, 1.0, 0.05448, 0.04519, 0.04519, 1.0, 0.05448, 0.04519, 0.04519, 1.0, 0.05448, 0.04519, 0.04519, 1.0, 0.05448, 0.04519, 0.04519, 1.0, 0.05448, 0.04519, 0.04519, 1.0, 0.05448, 0.04519, 0.04519, 1.0, 0.05448, 0.04519, 0.04519, 1.0, 0.05448, 0.04519, 0.04519, 1.0, 0.05448, 0.04519, 0.04519, 1.0, 0.05448, 0.04519, 0.04519, 1.0, 0.05448, 0.04519, 0.04519, 1.0, 0.05448, 0.04519, 0.04519, 1.0, 0.05448, 0.04519, 0.04519, 1.0, 0.05448, 0.04519, 0.04519, 1.0, 0.05448, 0.04519, 0.04519, 1.0, 0.05448, 0.04519, 0.04519, 1.0, 0.05448, 0.04519, 0.04519, 1.0, 0.05448, 0.04519, 0.04519, 1.0, 0.05448, 0.04519, 0.04519, 1.0, 0.05448, 0.04519, 0.04519, 1.0, 0.05448, 0.04519, 0.04519, 1.0, 0.05448, 0.04519, 0.04519, 1.0, 0.05448, 0.04519, 0.04519, 1.0, 0.05448, 0.04519, 0.04519, 1.0, 0.05448, 0.04519, 0.04519, 1.0, 0.8632, 0.7231, 0.6172, 1.0, 0.8632, 0.7231, 0.6172, 1.0, 0.8632, 0.7231, 0.6172, 1.0, 0.8632, 0.7231, 0.6172, 1.0, 0.8632, 0.7231, 0.6172, 1.0, 0.8632, 0.7231, 0.6172, 1.0])
me_cylinder.use_remesh_preserve_volume = False
me_cylinder.use_remesh_preserve_attributes = False
me_cylinder.use_mirror_x = True
me_cylinder.update()
arm_armature_003 = bpy.data.armatures.new('Armature.003')  # bones are not reproduced

# ---- objects
ob_armature = bpy.data.objects.new('Armature', arm_armature_003)
ob_sheep = bpy.data.objects.new('Sheep', me_cylinder)

# ---- transforms, parenting, visibility, modifiers, constraints
ob_armature.location = (0.0, 0.0, 0.0)
ob_armature.display_type = 'WIRE'
ob_armature.show_in_front = True
ob_armature.lineart.crease_threshold = 0.0
ob_sheep.parent = ob_armature
ob_sheep.location = (0.0, -0.04222, 0.01164)
ob_sheep.scale = (1.265, 1.265, 1.265)
ob_sheep.lineart.crease_threshold = 0.0
ob_sheep.use_mesh_mirror_x = True
_vg = ob_sheep.vertex_groups.new(name='Spine0')
for _i, _w in zip([60, 62, 63, 64, 65, 66, 67, 68, 69, 125, 126, 186, 190, 192, 195, 196, 197, 198, 199, 200, 201, 202, 203, 204, 205, 206, 284, 285], [0.0953, 0.1047, 0.323, 0.2927, 0.6373, 0.2345, 0.4916, 0.7993, 0.6707, 0.0119, 0.008497, 0.0, 0.0953, 0.1047, 0.323, 0.05374, 0.2927, 0.6373, 0.4869, 0.2345, 0.1658, 0.4916, 0.7993, 0.9778, 0.6707, 0.7144, 0.0119, 0.008497]): _vg.add([_i], _w, 'REPLACE')
_vg = ob_sheep.vertex_groups.new(name='BackLeg1.L')
for _i, _w in zip([1, 3, 5, 7, 9, 15, 16, 17, 18, 19, 20, 21, 27, 28, 30, 34, 35, 36, 42, 43, 44, 45, 46, 48, 50, 51, 57, 58, 59, 60, 61, 62, 63, 64, 65, 66, 67, 68, 69, 70, 71, 97, 99, 100, 123, 124, 125, 126, 128, 129, 130, 131, 132, 133, 134, 135, 136, 137, 138, 139, 140, 141, 142, 143, 144, 145, 146, 147, 148, 149, 150, 151, 152, 153, 154, 155, 156, 158, 162, 163, 164, 170, 171, 172, 173, 174, 176, 178, 179, 185, 186, 187, 188, 189, 190, 191, 192, 193, 194, 195, 196, 197, 198, 199, 200, 201, 202, 203, 204, 205, 206, 207, 208, 209, 210, 254, 256, 257, 258, 282, 283, 284, 285, 287], [0.0458, 0.02686, 0.06717, 0.0518, 0.07382, 0.4034, 0.887, 0.944, 0.9138, 0.7719, 0.876, 0.9305, 0.0, 0.0, 0.0, 0.0, 0.0, 0.0, 0.0, 0.0, 0.0, 0.0, 0.0, 0.0, 0.0, 0.0, 0.0, 0.9415, 0.0, 0.0, 0.0, 0.0, 0.6001, 0.0, 0.0, 0.0, 0.0, 0.0, 0.0, 0.0, 0.0, 0.0, 0.0, 0.0, 0.9756, 0.7732, 0.861, 0.7766, 0.0, 0.0, 0.0, 0.0, 0.0, 0.0, 0.0, 0.0, 0.0, 0.0, 0.0, 0.0, 0.0, 0.0, 0.0, 0.0, 0.0, 0.0, 0.0, 0.0, 0.0, 0.0, 0.0, 0.0, 0.0, 0.0, 0.0, 0.0, 0.0, 0.0, 0.0, 0.0, 0.0, 0.0, 0.0, 0.0, 0.0, 0.0, 0.0, 0.0, 0.0, 0.0, 0.3457, 0.0, 0.0, 0.0, 0.0, 0.0, 0.0, 0.0, 0.0, 0.0, 0.0192, 0.0, 0.0, 0.0, 0.0, 0.0, 0.0, 0.0, 0.0, 0.0, 0.0, 0.0, 0.0, 0.0, 0.0, 0.0, 0.0, 0.0, 0.0, 0.0, 0.0, 0.0, 0.0, 0.0]): _vg.add([_i], _w, 'REPLACE')
_vg = ob_sheep.vertex_groups.new(name='BackLeg2.L')
for _i, _w in zip([0, 1, 3, 4, 5, 7, 8, 9, 15, 16, 17, 18, 19, 20, 21, 63, 123, 124, 125, 126, 128, 129, 130, 131, 132, 133, 134, 135, 136, 137, 138, 139, 140, 141, 142, 143, 144, 145, 146, 147, 148, 149, 150, 151, 152, 153, 154, 186, 196, 282, 283, 284, 285], [0.08638, 0.7122, 0.4832, 0.06315, 0.6739, 0.5069, 0.09088, 0.6584, 0.5413, 0.4694, 0.6218, 0.398, 0.1618, 0.0, 0.0, 0.008393, 0.0, 0.0, 0.0, 0.0, 0.0, 0.0, 0.0, 0.0, 0.0, 0.0, 0.0, 0.0, 0.0, 0.0, 0.0, 0.0, 0.0, 0.0, 0.0, 0.0, 0.0, 0.0, 0.0, 0.0, 0.0, 0.0, 0.0, 0.0, 0.0, 0.0, 0.0, 0.0, 0.0, 0.0, 0.0, 0.0, 0.0]): _vg.add([_i], _w, 'REPLACE')
_vg = ob_sheep.vertex_groups.new(name='BackLeg3.L')
for _i, _w in zip([0, 1, 2, 3, 4, 5, 6, 7, 8, 9, 10, 11, 12, 13, 14, 15, 16, 18, 19, 22, 23, 24, 25, 26, 128, 130, 136, 138, 139, 142, 150, 151, 152, 153, 154], [0.8341, 0.2297, 0.8927, 0.8579, 0.8131, 0.2497, 0.8949, 0.8187, 0.8225, 0.2554, 0.4614, 0.08004, 0.06553, 0.08122, 0.4676, 0.03886, 0.0282, 0.04697, 0.02475, 0.0, 0.0, 0.0, 0.0, 0.0, 0.0, 0.0, 0.0, 0.0, 0.0, 0.0, 0.0, 0.0, 0.0, 0.0, 0.0]): _vg.add([_i], _w, 'REPLACE')
_vg = ob_sheep.vertex_groups.new(name='BackHoof.L')
for _i, _w in zip([0, 1, 2, 3, 4, 5, 6, 7, 8, 9, 10, 11, 12, 13, 14, 22, 23, 24, 25, 26, 129, 131, 133, 135, 137], [0.07202, 0.0, 0.08104, 0.0, 0.117, 0.0, 0.08337, 0.0, 0.07605, 0.0, 0.5299, 0.9178, 0.9291, 0.9161, 0.5239, 0.8498, 0.988, 0.9945, 0.9832, 0.8553, 0.0, 0.0, 0.0, 0.0, 0.0]): _vg.add([_i], _w, 'REPLACE')
_vg = ob_sheep.vertex_groups.new(name='Spine1')
for _i, _w in zip([59, 60, 61, 62, 64, 65, 68, 186, 189, 190, 191, 192, 194, 197, 198, 199, 203], [0.02507, 0.482, 0.09527, 0.6285, 0.5313, 0.2374, 0.04612, 0.0, 0.02507, 0.482, 0.09527, 0.6285, 0.5047, 0.5313, 0.2374, 0.9019, 0.04612]): _vg.add([_i], _w, 'REPLACE')
_vg = ob_sheep.vertex_groups.new(name='Spine2')
for _i, _w in zip([60, 62, 186, 190, 192, 194, 199], [1.0, 1.0, 0.0, 1.0, 1.0, 1.0, 0.002575]): _vg.add([_i], _w, 'REPLACE')
_vg = ob_sheep.vertex_groups.new(name='Spine3')
for _i, _w in zip([57, 59, 60, 61, 62, 70, 71, 72, 99, 100, 101, 185, 186, 187, 189, 190, 191, 192, 193, 207, 208, 209, 210, 256, 257, 258], [0.2245, 0.302, 0.06824, 0.4233, 0.05474, 0.05272, 0.1013, 0.0868, 0.05923, 0.007973, 0.05208, 0.07165, 0.0, 0.2245, 0.302, 0.06824, 0.4233, 0.05474, 0.17, 0.00437, 0.05272, 0.1013, 0.0868, 0.05923, 0.007973, 0.05208]): _vg.add([_i], _w, 'REPLACE')
_vg = ob_sheep.vertex_groups.new(name='FrontLeg1.L')
for _i, _w in zip([28, 30, 32, 34, 36, 42, 43, 44, 45, 46, 47, 48, 49, 50, 51, 57, 59, 60, 61, 70, 71, 72, 73, 74, 75, 76, 77, 78, 79, 80, 81, 82, 83, 85, 88, 93, 94, 95, 96, 97, 98, 99, 100, 101, 102, 103, 104, 105, 106, 107, 108, 109, 110, 111, 112, 113, 114, 115, 116, 117, 118, 119, 120, 121, 122, 127, 177, 179, 185, 186, 187, 189, 190, 191, 193, 207, 209, 210, 211, 212, 213, 214, 215, 216, 217, 218, 219, 220, 221, 222, 223, 224, 225, 227, 228, 229, 232, 233, 237, 238, 242, 246, 247, 248, 249, 250, 251, 252, 253, 254, 255, 256, 257, 258, 259, 260, 261, 262, 263, 264, 265, 266, 267, 268, 269, 270, 271, 272, 273, 274, 275, 276, 277, 278, 279, 280, 281, 286, 287, 288, 289, 290, 291, 292], [0.05434, 0.08029, 0.09921, 0.08797, 0.05069, 0.9465, 0.9512, 0.9427, 0.9071, 0.9303, 0.9501, 0.969, 0.9221, 0.9637, 0.8927, 0.0, 0.0, 0.0, 0.0, 0.7757, 0.0, 0.0, 0.1225, 0.05876, 0.0, 0.0, 0.0, 0.0, 0.0, 0.0, 0.0, 0.0, 0.0, 0.0, 0.0, 0.0, 0.0, 0.0, 0.0, 0.1961, 0.2319, 0.08958, 0.1014, 0.0, 0.0, 0.0, 0.0, 0.0, 0.0, 0.0, 0.0, 0.0, 0.0, 0.0, 0.0, 0.0, 0.0, 0.0, 0.0, 0.0, 0.0, 0.0, 0.0, 0.0, 0.0, 0.45, 0.02997, 0.05678, 0.0, 0.04041, 0.0, 0.0, 0.0, 0.0, 0.0, 0.4066, 0.0, 0.0, 0.0, 0.07346, 0.0, 0.0, 0.0, 0.0, 0.0, 0.0, 0.0, 0.0, 0.0, 0.0, 0.0, 0.0, 0.0, 0.0, 0.0, 0.0, 0.0, 0.0, 0.0, 0.0, 0.0, 0.0, 0.0, 0.0, 0.0, 0.0, 0.0, 0.1305, 0.09134, 0.0, 0.0, 0.0, 0.0, 0.0, 0.0, 0.0, 0.0, 0.0, 0.0, 0.0, 0.0, 0.0, 0.0, 0.0, 0.0, 0.0, 0.0, 0.0, 0.0, 0.0, 0.0, 0.0, 0.0, 0.0, 0.0, 0.0, 0.0, 0.0, 0.4729, 0.521, 0.4975, 0.4905, 0.5157, 0.5004]): _vg.add([_i], _w, 'REPLACE')
_vg = ob_sheep.vertex_groups.new(name='FrontLeg2.L')
for _i, _w in zip([27, 28, 29, 30, 31, 32, 33, 34, 35, 36, 37, 38, 39, 40, 41, 42, 43, 44, 45, 46, 52, 53, 55, 56, 288, 289, 290, 291, 292], [0.9723, 0.9435, 0.9116, 0.9116, 0.8825, 0.8879, 0.9041, 0.9024, 0.9697, 0.947, 0.8079, 0.1164, 0.07097, 0.1263, 0.8171, 0.05085, 0.04438, 0.05261, 0.08527, 0.0616, 0.2164, 0.003326, 0.01793, 0.2086, 0.4703, 0.4939, 0.5043, 0.478, 0.4972]): _vg.add([_i], _w, 'REPLACE')
_vg = ob_sheep.vertex_groups.new(name='FrontHoof.L')
for _i, _w in zip([29, 31, 33, 37, 38, 39, 40, 41, 52, 53, 54, 55, 56], [0.08028, 0.1071, 0.08621, 0.1916, 0.8831, 0.9283, 0.873, 0.1824, 0.7835, 0.9733, 0.9945, 0.9659, 0.7912]): _vg.add([_i], _w, 'REPLACE')
_vg = ob_sheep.vertex_groups.new(name='Spine3')
for _i, _w in zip([57, 59, 60, 61, 62, 70, 71, 72, 74, 75, 98, 99, 100, 101, 102, 185, 187, 189, 190, 191, 192, 193, 207, 208, 209, 210, 211, 214, 215, 255, 256, 257, 258, 259, 261], [0.3157, 0.7577, 0.06184, 0.7457, 0.02718, 0.2128, 0.6114, 0.3311, 0.02685, 0.05635, 0.006527, 0.1167, 0.07406, 0.2919, 0.1359, 0.3862, 0.3157, 0.7577, 0.06184, 0.7457, 0.02718, 0.9637, 0.004616, 0.2128, 0.6114, 0.3311, 0.7135, 0.02685, 0.05635, 0.006527, 0.1167, 0.07406, 0.2919, 0.1359, 0.4254]): _vg.add([_i], _w, 'REPLACE')
_vg = ob_sheep.vertex_groups.new(name='Spine4')
for _i, _w in zip([59, 61, 71, 72, 73, 74, 75, 76, 77, 78, 79, 93, 95, 96, 97, 98, 99, 100, 101, 102, 121, 127, 189, 191, 209, 210, 211, 212, 213, 214, 215, 216, 217, 218, 219, 220, 221, 222, 223, 242, 246, 248, 249, 250, 252, 253, 254, 255, 256, 257, 258, 259, 260, 261, 280, 286], [0.04797, 0.08715, 0.1291, 0.3931, 0.3973, 0.4511, 0.4832, 0.1361, 0.1496, 0.1369, 0.0517, 0.001404, 0.0576, 0.09656, 0.05722, 0.2725, 0.2164, 0.4191, 0.4337, 0.5483, 0.002721, 0.04637, 0.04797, 0.08715, 0.1291, 0.3931, 0.9614, 0.3313, 0.3973, 0.4511, 0.4832, 0.8791, 0.104, 0.1361, 0.1496, 0.1369, 0.2259, 0.05236, 0.0517, 0.01161, 0.001404, 0.0576, 0.09656, 0.08274, 0.02877, 0.2496, 0.05722, 0.2725, 0.2164, 0.4191, 0.4337, 0.5483, 0.9388, 0.9672, 0.002721, 0.04637]): _vg.add([_i], _w, 'REPLACE')
_vg = ob_sheep.vertex_groups.new(name='Neck')
for _i, _w in zip([72, 73, 74, 75, 76, 77, 78, 79, 80, 81, 91, 92, 93, 94, 95, 96, 98, 99, 100, 101, 102, 103, 104, 105, 106, 107, 108, 109, 110, 111, 112, 113, 114, 115, 116, 117, 118, 119, 120, 121, 122, 210, 212, 213, 214, 215, 216, 217, 218, 219, 220, 221, 222, 223, 224, 225, 226, 242, 243, 244, 245, 246, 247, 248, 249, 250, 251, 253, 255, 256, 257, 258, 259, 260, 262, 263, 264, 265, 266, 267, 268, 269, 270, 271, 272, 273, 274, 275, 276, 277, 278, 279, 280, 281], [0.06062, 0.3343, 0.5544, 0.3881, 0.2728, 0.5232, 0.7256, 0.09815, 0.09325, 0.0, 0.05555, 0.01313, 0.03854, 0.4562, 0.2594, 0.1909, 0.2069, 0.02093, 0.4447, 0.1189, 0.4098, 0.0, 0.0, 0.0, 0.0, 0.0, 0.0, 0.0, 0.0, 0.0, 0.0, 0.0, 0.0, 0.0, 0.0, 0.0, 0.0, 0.0, 0.0, 0.1738, 0.2182, 0.06062, 0.4356, 0.3343, 0.5544, 0.3881, 0.1051, 0.2175, 0.2728, 0.5232, 0.7256, 0.6938, 0.05726, 0.09815, 0.09325, 0.0, 0.0, 0.02151, 0.01689, 0.05555, 0.01313, 0.03854, 0.4562, 0.2594, 0.1909, 0.08413, 0.4194, 0.1693, 0.2069, 0.02093, 0.4447, 0.1189, 0.4098, 0.04849, 0.0, 0.0, 0.0, 0.0, 0.0, 0.0, 0.0, 0.0, 0.0, 0.0, 0.0, 0.0, 0.0, 0.0, 0.0, 0.0, 0.0, 0.0, 0.1738, 0.2182]): _vg.add([_i], _w, 'REPLACE')
_vg = ob_sheep.vertex_groups.new(name='Head')
for _i, _w in zip([71, 73, 74, 75, 76, 77, 78, 79, 80, 81, 82, 83, 84, 85, 86, 87, 88, 89, 90, 91, 92, 93, 94, 95, 96, 97, 98, 99, 100, 102, 103, 104, 105, 106, 107, 108, 109, 110, 111, 112, 113, 114, 115, 116, 117, 118, 119, 120, 121, 122, 127, 209, 212, 213, 214, 215, 217, 218, 219, 220, 221, 222, 223, 224, 225, 226, 227, 228, 229, 230, 231, 232, 233, 234, 235, 236, 237, 238, 239, 240, 241, 242, 243, 244, 245, 246, 247, 248, 249, 250, 251, 252, 253, 254, 255, 256, 257, 259, 262, 263, 264, 265, 266, 267, 268, 269, 270, 271, 272, 273, 274, 275, 276, 277, 278, 279, 280, 281, 286], [0.0, 0.2415, 0.1707, 0.03991, 0.5082, 0.2847, 0.1247, 0.8169, 0.8829, 0.8708, 0.9696, 0.9873, 0.9913, 0.9938, 0.9968, 0.998, 0.9969, 0.9979, 0.9988, 0.9367, 0.9549, 0.9124, 0.5179, 0.6642, 0.6526, 0.0, 0.0, 0.0, 0.0, 0.01661, 0.509, 0.5545, 0.5079, 0.5091, 0.0, 0.0, 0.0, 0.0, 0.0, 0.0, 0.0, 0.0, 0.5468, 0.4756, 0.0, 0.0, 0.0, 0.0, 0.7905, 0.7433, 0.0, 0.0, 0.2919, 0.2415, 0.1707, 0.03991, 0.7167, 0.5082, 0.2847, 0.1247, 0.07962, 0.8482, 0.8169, 0.8829, 0.8708, 0.8441, 0.9633, 0.9696, 0.9873, 0.9913, 0.9926, 0.9923, 0.9938, 0.9968, 0.998, 0.9985, 0.9967, 0.9969, 0.9979, 0.9988, 0.9996, 0.909, 0.9631, 0.9367, 0.9549, 0.9124, 0.5179, 0.6642, 0.6526, 0.7704, 0.398, 0.0, 0.0, 0.0, 0.0, 0.0, 0.0, 0.01661, 0.509, 0.5545, 0.5079, 0.5091, 0.0, 0.0, 0.0, 0.0, 0.0, 0.0, 0.0, 0.0, 0.5468, 0.4756, 0.0, 0.0, 0.0, 0.0, 0.7905, 0.7433, 0.0]): _vg.add([_i], _w, 'REPLACE')
_vg = ob_sheep.vertex_groups.new(name='FrontLeg1.R')
for _i, _w in zip([49, 51, 57, 59, 60, 61, 71, 72, 73, 74, 75, 76, 77, 78, 79, 80, 81, 82, 83, 85, 88, 93, 94, 95, 96, 97, 98, 99, 100, 101, 102, 103, 104, 105, 106, 107, 108, 109, 110, 111, 112, 113, 114, 115, 116, 117, 118, 119, 120, 121, 122, 127, 156, 158, 160, 162, 164, 170, 171, 172, 173, 174, 175, 176, 177, 178, 179, 185, 186, 187, 189, 190, 191, 193, 207, 208, 209, 210, 211, 212, 213, 214, 215, 216, 217, 218, 219, 220, 221, 222, 223, 224, 225, 227, 228, 229, 232, 233, 237, 238, 242, 246, 247, 248, 249, 250, 251, 252, 253, 254, 255, 256, 257, 258, 259, 260, 261, 262, 263, 264, 265, 266, 267, 268, 269, 270, 271, 272, 273, 274, 275, 276, 277, 278, 279, 280, 281, 286, 287, 293, 294, 295, 296, 297], [0.02997, 0.05678, 0.0, 0.0, 0.0, 0.0, 0.0, 0.0, 0.0, 0.0, 0.0, 0.0, 0.0, 0.0, 0.0, 0.0, 0.0, 0.0, 0.0, 0.0, 0.0, 0.0, 0.0, 0.0, 0.0, 0.0, 0.0, 0.0, 0.0, 0.0, 0.0, 0.0, 0.0, 0.0, 0.0, 0.0, 0.0, 0.0, 0.0, 0.0, 0.0, 0.0, 0.0, 0.0, 0.0, 0.0, 0.0, 0.0, 0.0, 0.0, 0.0, 0.0, 0.05434, 0.08029, 0.09921, 0.08797, 0.05069, 0.9465, 0.9512, 0.9427, 0.9071, 0.9303, 0.9501, 0.969, 0.9221, 0.9637, 0.8927, 0.0, 0.04041, 0.0, 0.0, 0.0, 0.0, 0.0, 0.4066, 0.7757, 0.0, 0.0, 0.0, 0.07346, 0.1225, 0.05876, 0.0, 0.0, 0.0, 0.0, 0.0, 0.0, 0.0, 0.0, 0.0, 0.0, 0.0, 0.0, 0.0, 0.0, 0.0, 0.0, 0.0, 0.0, 0.0, 0.0, 0.0, 0.0, 0.0, 0.0, 0.0, 0.1305, 0.09134, 0.1961, 0.2319, 0.08958, 0.1014, 0.0, 0.0, 0.0, 0.0, 0.0, 0.0, 0.0, 0.0, 0.0, 0.0, 0.0, 0.0, 0.0, 0.0, 0.0, 0.0, 0.0, 0.0, 0.0, 0.0, 0.0, 0.0, 0.0, 0.0, 0.45, 0.4729, 0.521, 0.4975, 0.4905, 0.5157, 0.5004]): _vg.add([_i], _w, 'REPLACE')
_vg = ob_sheep.vertex_groups.new(name='FrontLeg2.R')
for _i, _w in zip([155, 156, 157, 158, 159, 160, 161, 162, 163, 164, 165, 166, 167, 168, 169, 170, 171, 172, 173, 174, 180, 181, 183, 184, 293, 294, 295, 296, 297], [0.9723, 0.9435, 0.9116, 0.9116, 0.8825, 0.8879, 0.9041, 0.9024, 0.9697, 0.947, 0.8079, 0.1164, 0.07097, 0.1263, 0.8171, 0.05085, 0.04438, 0.05261, 0.08527, 0.0616, 0.2164, 0.003326, 0.01793, 0.2086, 0.4703, 0.4939, 0.5043, 0.478, 0.4972]): _vg.add([_i], _w, 'REPLACE')
_vg = ob_sheep.vertex_groups.new(name='FrontHoof.R')
for _i, _w in zip([157, 159, 161, 165, 166, 167, 168, 169, 180, 181, 182, 183, 184], [0.08028, 0.1071, 0.08621, 0.1916, 0.8831, 0.9283, 0.873, 0.1824, 0.7835, 0.9733, 0.9945, 0.9659, 0.7912]): _vg.add([_i], _w, 'REPLACE')
_vg = ob_sheep.vertex_groups.new(name='BackLeg1.R')
for _i, _w in zip([0, 1, 2, 3, 4, 5, 6, 7, 8, 9, 10, 11, 12, 13, 14, 15, 16, 17, 18, 19, 20, 21, 22, 23, 24, 25, 26, 27, 28, 30, 34, 35, 36, 42, 43, 44, 45, 46, 48, 50, 51, 57, 58, 59, 60, 61, 62, 63, 64, 65, 66, 67, 68, 69, 70, 71, 72, 97, 99, 100, 101, 123, 124, 125, 126, 129, 131, 133, 135, 137, 143, 144, 145, 146, 147, 148, 149, 155, 156, 158, 162, 163, 164, 170, 171, 172, 173, 174, 176, 178, 179, 185, 186, 187, 188, 189, 190, 191, 192, 193, 194, 195, 196, 197, 198, 199, 200, 201, 202, 203, 204, 205, 206, 207, 208, 209, 254, 256, 257, 282, 283, 284, 285, 287], [0.0, 0.0, 0.0, 0.0, 0.0, 0.0, 0.0, 0.0, 0.0, 0.0, 0.0, 0.0, 0.0, 0.0, 0.0, 0.0, 0.0, 0.0, 0.0, 0.0, 0.0, 0.0, 0.0, 0.0, 0.0, 0.0, 0.0, 0.0, 0.0, 0.0, 0.0, 0.0, 0.0, 0.0, 0.0, 0.0, 0.0, 0.0, 0.0, 0.0, 0.0, 0.0, 0.0, 0.0, 0.0, 0.0, 0.0, 0.0, 0.0, 0.0, 0.0, 0.0, 0.0, 0.0, 0.0, 0.0, 0.0, 0.0, 0.0, 0.0, 0.0, 0.0, 0.0, 0.0, 0.0, 0.0458, 0.02686, 0.06717, 0.0518, 0.07382, 0.4034, 0.887, 0.944, 0.9138, 0.7719, 0.876, 0.9305, 0.0, 0.0, 0.0, 0.0, 0.0, 0.0, 0.0, 0.0, 0.0, 0.0, 0.0, 0.0, 0.0, 0.0, 0.0, 0.3457, 0.0, 0.9415, 0.0, 0.0, 0.0, 0.0, 0.0, 0.0, 0.6001, 0.0192, 0.0, 0.0, 0.0, 0.0, 0.0, 0.0, 0.0, 0.0, 0.0, 0.0, 0.0, 0.0, 0.0, 0.0, 0.0, 0.0, 0.9756, 0.7732, 0.861, 0.7766, 0.0]): _vg.add([_i], _w, 'REPLACE')
_vg = ob_sheep.vertex_groups.new(name='BackLeg2.R')
for _i, _w in zip([0, 1, 2, 3, 4, 5, 6, 7, 8, 9, 10, 11, 12, 13, 14, 15, 16, 17, 18, 19, 20, 21, 22, 23, 24, 25, 26, 123, 124, 125, 126, 128, 129, 131, 132, 133, 135, 136, 137, 143, 144, 145, 146, 147, 148, 149, 186, 195, 196, 282, 283, 284, 285], [0.0, 0.0, 0.0, 0.0, 0.0, 0.0, 0.0, 0.0, 0.0, 0.0, 0.0, 0.0, 0.0, 0.0, 0.0, 0.0, 0.0, 0.0, 0.0, 0.0, 0.0, 0.0, 0.0, 0.0, 0.0, 0.0, 0.0, 0.0, 0.0, 0.0, 0.0, 0.08638, 0.7122, 0.4832, 0.06315, 0.6739, 0.5069, 0.09088, 0.6584, 0.5413, 0.4694, 0.6218, 0.398, 0.1618, 0.0, 0.0, 0.0, 0.008393, 0.0, 0.0, 0.0, 0.0, 0.0]): _vg.add([_i], _w, 'REPLACE')
_vg = ob_sheep.vertex_groups.new(name='BackLeg3.R')
for _i, _w in zip([0, 2, 8, 10, 11, 14, 22, 23, 24, 25, 26, 128, 129, 130, 131, 132, 133, 134, 135, 136, 137, 138, 139, 140, 141, 142, 143, 144, 146, 147, 150, 151, 152, 153, 154], [0.0, 0.0, 0.0, 0.0, 0.0, 0.0, 0.0, 0.0, 0.0, 0.0, 0.0, 0.8341, 0.2297, 0.8927, 0.8579, 0.8131, 0.2497, 0.8949, 0.8187, 0.8225, 0.2554, 0.4614, 0.08004, 0.06553, 0.08122, 0.4676, 0.03886, 0.0282, 0.04697, 0.02475, 0.0, 0.0, 0.0, 0.0, 0.0]): _vg.add([_i], _w, 'REPLACE')
_vg = ob_sheep.vertex_groups.new(name='BackHoof.R')
for _i, _w in zip([1, 3, 5, 7, 9, 128, 129, 130, 131, 132, 133, 134, 135, 136, 137, 138, 139, 140, 141, 142, 150, 151, 152, 153, 154], [0.0, 0.0, 0.0, 0.0, 0.0, 0.07202, 0.0, 0.08104, 0.0, 0.117, 0.0, 0.08337, 0.0, 0.07605, 0.0, 0.5299, 0.9178, 0.9291, 0.9161, 0.5239, 0.8498, 0.988, 0.9945, 0.9832, 0.8553]): _vg.add([_i], _w, 'REPLACE')
_vg = ob_sheep.vertex_groups.new(name='Ear.L')
for _i, _w in zip([78, 80, 81, 94, 95, 103, 104, 105, 106, 107, 108, 109, 110, 111, 112, 113, 114, 115, 116, 117, 118, 119, 120, 121, 122, 192], [0.01878, 0.3935, 0.5026, 0.4512, 0.204, 0.8668, 0.3968, 0.3848, 0.4923, 1.0, 1.0, 1.0, 1.0, 1.0, 1.0, 1.0, 1.0, 0.5026, 0.4259, 1.0, 1.0, 1.0, 1.0, 0.4234, 0.4855, 0.008029]): _vg.add([_i], _w, 'REPLACE')
_vg = ob_sheep.vertex_groups.new(name='Ear.R')
for _i, _w in zip([62, 220, 224, 225, 247, 248, 262, 263, 264, 265, 266, 267, 268, 269, 270, 271, 272, 273, 274, 275, 276, 277, 278, 279, 280, 281], [0.008029, 0.01878, 0.3935, 0.5026, 0.4512, 0.204, 0.8668, 0.3968, 0.3848, 0.4923, 1.0, 1.0, 1.0, 1.0, 1.0, 1.0, 1.0, 1.0, 0.5026, 0.4259, 1.0, 1.0, 1.0, 1.0, 0.4234, 0.4855]): _vg.add([_i], _w, 'REPLACE')
_vg = ob_sheep.vertex_groups.new(name='Spine2')
for _i, _w in zip([20, 21, 57, 58, 59, 60, 61, 62, 123, 148, 149, 185, 186, 187, 188, 189, 190, 191, 192, 193, 194, 282], [0.5026, 0.4317, 0.5026, 0.5026, 0.5026, 0.5026, 0.5026, 0.5026, 0.02345, 0.5026, 0.4317, 0.5026, 0.5026, 0.5026, 0.5026, 0.5026, 0.5026, 0.5026, 0.5026, 0.5026, 0.5026, 0.02345]): _vg.add([_i], _w, 'REPLACE')
_vg = ob_sheep.vertex_groups.new(name='Root')
_vg = ob_sheep.vertex_groups.new(name='FrontLegIK.L')
_vg = ob_sheep.vertex_groups.new(name='FrontLegPole.L')
_vg = ob_sheep.vertex_groups.new(name='FrontLegIK.R')
_vg = ob_sheep.vertex_groups.new(name='FrontLegPole.R')
_vg = ob_sheep.vertex_groups.new(name='BackLegIK.L')
_vg = ob_sheep.vertex_groups.new(name='BackLegPole1.L')
_vg = ob_sheep.vertex_groups.new(name='BackFootIK.L')
_vg = ob_sheep.vertex_groups.new(name='BackLegPole2.L')
_vg = ob_sheep.vertex_groups.new(name='BackLegIK.R')
_vg = ob_sheep.vertex_groups.new(name='BackLegPole1.R')
_vg = ob_sheep.vertex_groups.new(name='BackFootIK.R')
_vg = ob_sheep.vertex_groups.new(name='BackLegPole2.R')
_m = ob_sheep.modifiers.new('Armature', 'ARMATURE')
_m.object = ob_armature
_m.use_multi_modifier = True

# ---- collection membership
col_collection_1.objects.link(ob_armature)
col_collection_1.objects.link(ob_sheep)

# ---- scene / render settings (as saved in the file)
scene.frame_start = 500; scene.frame_end = 700; scene.frame_set(22)
scene.render.engine = 'BLENDER_EEVEE_NEXT'
scene.render.resolution_percentage = 50
scene.render.dither_intensity = 0.0
scene.cycles.use_denoising = False
scene.cycles.samples = 128
scene.cycles.sampling_pattern = 'TABULATED_SOBOL'
scene.cycles.light_sampling_threshold = 0.0
scene.cycles.use_adaptive_sampling = False
scene.cycles.use_light_tree = False
scene.cycles.blur_glossy = 0.0
scene.cycles.sample_clamp_indirect = 0.0
scene.view_settings.view_transform = 'Standard'
bpy.context.view_layer.update()

# ---- added for rendering (the .blend has no active camera and no usable light): camera, sun
cam_auto = bpy.data.cameras.new('AutoCamera')
cam_auto.lens = 50.0
cam_auto.sensor_width = 36.0
cam_auto.clip_end = 1000.0
ob_auto_camera = bpy.data.objects.new('AutoCamera', cam_auto)
scene.collection.objects.link(ob_auto_camera)
ob_auto_camera.location = (8.34204, -10.4979, 9.23795)
ob_auto_camera.rotation_euler = (1.09748, -7.21219e-08, 0.694738)
scene.camera = ob_auto_camera
light_auto_sun = bpy.data.lights.new('AutoSun', 'SUN')
light_auto_sun.energy = 3.0
light_auto_sun.angle = 0.0523599
ob_auto_sun = bpy.data.objects.new('AutoSun', light_auto_sun)
scene.collection.objects.link(ob_auto_sun)
ob_auto_sun.rotation_euler = (0.872665, 0.174533, 0.523599)
bpy.context.view_layer.update()
